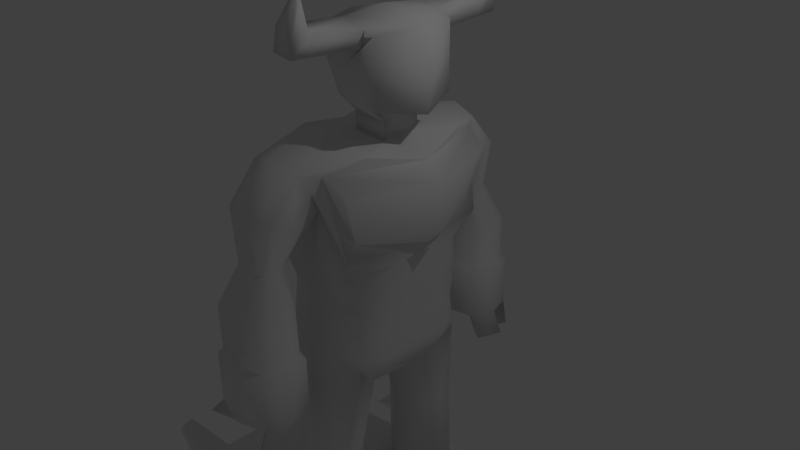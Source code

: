 # Source: Evil_Fist_fighter.blend  (saved by Blender 2.76.0; exported with 4.5.12 LTS)
import bpy
from mathutils import Matrix  # noqa: F401  (used for matrix-valued properties, if any)

bpy.ops.wm.read_factory_settings(use_empty=True)
scene = bpy.context.scene
scene.name = 'Scene'

# ---- collections
col_collection_1 = bpy.data.collections.new('Collection 1'); scene.collection.children.link(col_collection_1)

# ---- materials (node trees are filled in below, after node groups)
mat_material = bpy.data.materials.new('Material')
mat_material.alpha_threshold = 0.0
mat_material.use_transparent_shadow = False
mat_material.roughness = 0.5
mat_material.line_color = (0.0, 0.0, 0.0, 1.0)

# ---- material node trees

# ---- world
world_world = bpy.data.worlds.new('World'); scene.world = world_world
world_world.color = (0.05088, 0.05088, 0.05088)
world_world.use_sun_shadow = False
world_world.sun_shadow_jitter_overblur = 0.0
world_world.cycles.sampling_method = 'MANUAL'
world_world.cycles.sample_map_resolution = 256

# ---- cameras
cam_camera = bpy.data.cameras.new('Camera')
cam_camera.clip_end = 100.0
cam_camera.lens = 35.0
cam_camera.sensor_width = 32.0
cam_camera.sensor_height = 18.0
cam_camera.ortho_scale = 7.314
cam_camera.dof.focus_distance = 0.0
cam_camera.dof.aperture_fstop = 128.0

# ---- lights
light_lamp = bpy.data.lights.new('Lamp', 'POINT')
light_lamp.transmission_factor = 0.0
light_lamp.cutoff_distance = 30.0
light_lamp.energy = 100.0
light_lamp.shadow_buffer_clip_start = 1.001
light_lamp.shadow_soft_size = 0.1
light_lamp.shadow_maximum_resolution = 0.006
light_lamp.use_absolute_resolution = True
light_lamp.cycles.use_multiple_importance_sampling = False

# ---- meshes
me_cube = bpy.data.meshes.new('Cube')
me_cube.from_pydata([(1.366, 1.833, -3.977), (1.366, 1.393, -3.977), (1.755, 1.833, -4.138), (1.755, 1.393, -4.138), (1.916, 1.833, -4.527), (1.916, 1.393, -4.527), (1.755, 1.833, -4.916), (1.755, 1.393, -4.916), (1.366, 1.833, -5.077), (1.366, 1.393, -5.077), (0.9775, 1.833, -4.916), (0.9775, 1.393, -4.916), (0.8165, 1.833, -4.527), (0.8165, 1.393, -4.527), (0.9775, 1.833, -4.138), (0.9775, 1.393, -4.138), (0.6275, 0.8156, -1.0), (-0.5888, 0.8956, -1.25), (0.6275, 0.8156, -1.25), (-0.5888, 0.8956, -1.0), (0.3533, 1.11, 1.129), (-0.3927, 1.102, 1.117), (0.3672, 1.404, 1.619), (-0.6099, 0.7851, -0.2439), (-0.4049, 1.404, 1.618), (0.6486, 0.8225, -0.2439), (-0.5888, 0.8956, -1.125), (1.788e-07, 1.0, -1.0), (0.5562, 0.9448, 0.1428), (0.6275, 0.8156, -1.125), (-0.8249, 0.5, -1.0), (0.4978, 0.479, -1.478), (-0.5562, 0.9448, 0.1428), (1.788e-07, 1.0, -1.25), (2.384e-07, 1.0, 1.0), (-0.779, 0.4448, -0.2439), (-0.8555, 0.5, 1.0), (2.384e-07, 1.462, 1.714), (-0.5994, 0.8404, -0.622), (-0.6291, 0.5, 1.754), (2.384e-07, 0.8895, -0.2439), (0.779, 0.4448, -0.2439), (0.4489, 1.265, 1.387), (-0.4816, 1.265, 1.387), (0.7579, 0.5, -1.0), (-0.5493, 0.479, -1.478), (0.7519, 1.055, 0.5456), (0.7706, 0.7511, 1.762), (0.6381, 0.7603, -0.622), (1.788e-07, 1.0, -1.125), (0.8895, 0.4724, 0.3744), (0.7579, 0.5, -1.125), (5.96e-08, 0.5, 1.762), (-0.003583, 0.09826, -1.478), (-0.8117, 0.5, 1.401), (0.3533, 1.258, 0.9602), (2.384e-07, 0.9448, 0.1428), (0.5329, 1.178, 1.593), (0.7685, 0.4724, -0.622), (1.788e-07, 0.9448, -0.622), (-0.8895, 0.4724, 0.1428), (-0.8249, 0.5, -1.125), (-0.8355, 0.4724, -0.622), (-0.3927, 1.244, 0.9552), (0.3672, 1.796, 1.152), (-0.4049, 1.796, 1.152), (2.384e-07, 1.182, 0.9334), (2.384e-07, 1.901, 1.189), (0.4489, 1.542, 1.061), (-0.4816, 1.542, 1.061), (0.3533, 1.513, -0.6335), (-0.3927, 1.498, -0.6332), (0.3672, 2.085, -0.6464), (-0.4049, 2.084, -0.6463), (2.384e-07, 1.433, -0.6317), (2.384e-07, 2.196, -0.6488), (0.4489, 1.814, -0.6403), (-0.4816, 1.814, -0.6403), (0.1988, 1.524, 0.5044), (0.3533, 1.526, -0.03897), (0.4489, 1.828, -0.04573), (0.2541, 1.698, 0.4974), (0.3672, 2.098, -0.0518), (0.2069, 1.855, 0.4911), (-0.005773, 1.478, 0.5063), (2.384e-07, 1.447, -0.03718), (-0.2402, 1.854, 0.4911), (-0.4049, 2.097, -0.05178), (-0.4816, 1.828, -0.04573), (-0.2846, 1.698, 0.4974), (-0.005773, 1.919, 0.4885), (2.384e-07, 2.209, -0.05429), (-0.3927, 1.512, -0.03864), (-0.2331, 1.515, 0.5048), (0.7396, 0.9047, 0.7303), (0.8213, 1.115, 1.391), (-0.003583, 1.246, -3.821), (-0.3931, 1.141, -3.821), (-0.5493, 0.7458, -3.821), (0.4116, 1.061, -3.821), (0.4978, 0.7458, -3.821), (-0.003583, 0.3651, -3.821), (-0.4801, 0.6658, -2.496), (-0.003695, 0.3335, -2.496), (-0.4397, 1.021, -2.384), (-0.001937, 1.113, -2.384), (0.4647, 0.9516, -2.384), (0.434, 0.6658, -2.496), (0.4146, 1.464, -0.7019), (-0.456, 1.447, -0.7015), (0.4309, 2.132, -0.7168), (-0.4702, 2.13, -0.7168), (0.00229, 1.371, -0.6998), (0.00229, 2.261, -0.7197), (0.5261, 1.816, -0.7098), (-0.5597, 1.816, -0.7098), (0.4146, 1.464, -1.405), (-0.456, 1.447, -1.404), (0.4309, 2.132, -1.42), (-0.4702, 2.13, -1.42), (0.00229, 1.371, -1.403), (0.00229, 2.261, -1.423), (0.5261, 1.816, -1.413), (-0.5597, 1.816, -1.413), (0.1899, 1.643, -1.519), (-0.2239, 1.635, -1.519), (0.1976, 1.96, -1.526), (-0.2307, 1.96, -1.526), (-0.006107, 1.599, -1.518), (-0.006107, 2.022, -1.527), (0.2429, 1.81, -1.523), (-0.2733, 1.81, -1.523), (0.5395, 0.2591, 1.762), (-4.136e-08, 0.2177, 1.762), (0.5395, 0.2591, 2.001), (-4.136e-08, 0.2177, 2.001), (0.7461, 0.5753, 2.223), (-0.09239, 0.3785, 2.223), (0.7461, 0.5753, 3.054), (-0.1647, 0.5053, 3.054), (-0.1067, 0.5161, 2.639), (0.7461, 0.5753, 2.639), (0.3112, 0.5419, 3.203), (0.2781, 0.6184, 2.639), (0.245, 0.5368, 2.223), (-1.71, 1.471, -4.582), (-1.675, 1.312, -3.933), (1.498, 1.471, -4.582), (1.498, 1.471, -3.821), (2.406, 1.1, -4.299), (2.406, 1.1, -4.582), (-2.618, 0.9593, -4.167), (-2.782, 0.9593, -4.582), (-1.71, 1.519, -4.124), (-1.71, 1.776, -4.582), (1.498, 1.673, -4.124), (1.498, 1.771, -4.582), (2.077, 1.431, -4.299), (2.077, 1.431, -4.582), (-2.583, 1.406, -4.278), (-2.782, 1.406, -4.582), (-1.337, 1.833, -3.977), (-1.337, 1.393, -3.977), (-0.948, 1.833, -4.138), (-0.948, 1.393, -4.138), (-0.7869, 1.833, -4.527), (-0.7869, 1.393, -4.527), (-0.948, 1.833, -4.916), (-0.948, 1.393, -4.916), (-1.337, 1.833, -5.077), (-1.337, 1.393, -5.077), (-1.726, 1.833, -4.916), (-1.726, 1.393, -4.916), (-1.887, 1.833, -4.527), (-1.887, 1.393, -4.527), (-1.726, 1.833, -4.138), (-1.726, 1.393, -4.138), (1.366, -1.833, -3.977), (1.366, -1.393, -3.977), (1.755, -1.833, -4.138), (1.755, -1.393, -4.138), (1.916, -1.833, -4.527), (1.916, -1.393, -4.527), (1.755, -1.833, -4.916), (1.755, -1.393, -4.916), (1.366, -1.833, -5.077), (1.366, -1.393, -5.077), (0.9775, -1.833, -4.916), (0.9775, -1.393, -4.916), (0.8165, -1.833, -4.527), (0.8165, -1.393, -4.527), (0.9775, -1.833, -4.138), (0.9775, -1.393, -4.138), (0.6275, -0.8156, -1.0), (-0.5888, -0.8956, -1.25), (0.6275, -0.8156, -1.25), (-0.5888, -0.8956, -1.0), (0.3533, -1.11, 1.129), (0.779, 0.0, -0.2439), (-0.779, 0.0, -0.2439), (-0.3927, -1.102, 1.117), (0.3672, -1.404, 1.619), (-0.6099, -0.7851, -0.2439), (-0.4049, -1.404, 1.618), (0.6486, -0.8225, -0.2439), (0.7579, 0.0, -1.0), (-0.8249, 0.0, -1.0), (0.9814, 0.0, 0.5456), (-0.8555, 0.0, 1.0), (0.4178, 0.0, 1.762), (-0.5058, 0.0, 1.731), (0.7579, 0.0, -1.277), (-0.8249, 0.0, -1.277), (-0.5888, -0.8956, -1.125), (1.788e-07, -1.0, -1.0), (0.5562, -0.9448, 0.1428), (0.6275, -0.8156, -1.125), (5.96e-08, 0.0, -1.277), (-0.8249, -0.5, -1.0), (0.4978, -0.479, -1.478), (-0.5562, -0.9448, 0.1428), (1.788e-07, -1.0, -1.25), (2.384e-07, -1.0, 1.0), (-0.779, -0.4448, -0.2439), (-0.8555, -0.5, 1.0), (-0.8895, 0.0, 0.1428), (2.384e-07, -1.462, 1.714), (-0.5994, -0.8404, -0.622), (-0.6291, -0.5, 1.754), (2.384e-07, -0.8895, -0.2439), (0.779, -0.4448, -0.2439), (0.4489, -1.265, 1.387), (-0.4816, -1.265, 1.387), (0.7579, -0.5, -1.0), (-0.5493, -0.479, -1.478), (0.7519, -1.055, 0.5456), (0.8895, 0.0, 0.3888), (0.7706, -0.7511, 1.762), (0.6381, -0.7603, -0.622), (-0.8117, 0.0, 1.401), (0.9814, 0.0, 1.593), (-1.192e-07, 0.0, 1.762), (-0.8355, 0.0, -0.622), (0.7685, 0.0, -0.622), (-0.8249, 0.0, -1.125), (0.7579, 0.0, -1.125), (1.788e-07, -1.0, -1.125), (0.8895, -0.4724, 0.3744), (0.7579, -0.5, -1.125), (5.96e-08, -0.5, 1.762), (-0.003583, -0.09826, -1.478), (-0.8117, -0.5, 1.401), (0.3533, -1.258, 0.9602), (2.384e-07, -0.9448, 0.1428), (0.5329, -1.178, 1.593), (0.7685, -0.4724, -0.622), (1.788e-07, -0.9448, -0.622), (-0.8895, -0.4724, 0.1428), (-0.8249, -0.5, -1.125), (-0.8355, -0.4724, -0.622), (-0.3927, -1.244, 0.9552), (0.3672, -1.796, 1.152), (-0.4049, -1.796, 1.152), (2.384e-07, -1.182, 0.9334), (2.384e-07, -1.901, 1.189), (0.4489, -1.542, 1.061), (-0.4816, -1.542, 1.061), (0.3533, -1.513, -0.6335), (-0.3927, -1.498, -0.6332), (0.3672, -2.085, -0.6464), (-0.4049, -2.084, -0.6463), (2.384e-07, -1.433, -0.6317), (2.384e-07, -2.196, -0.6488), (0.4489, -1.814, -0.6403), (-0.4816, -1.814, -0.6403), (0.1988, -1.524, 0.5044), (0.3533, -1.526, -0.03897), (0.4489, -1.828, -0.04573), (0.2541, -1.698, 0.4974), (0.3672, -2.098, -0.0518), (0.2069, -1.855, 0.4911), (-0.005773, -1.478, 0.5063), (2.384e-07, -1.447, -0.03718), (-0.2402, -1.854, 0.4911), (-0.4049, -2.097, -0.05178), (-0.4816, -1.828, -0.04573), (-0.2846, -1.698, 0.4974), (-0.005773, -1.919, 0.4885), (2.384e-07, -2.209, -0.05429), (-0.3927, -1.512, -0.03864), (-0.2331, -1.515, 0.5048), (0.7396, -0.9047, 0.7303), (1.182, 0.0, 0.7303), (1.182, 0.0, 1.391), (0.8213, -1.115, 1.391), (-0.003583, -1.246, -3.821), (-0.3931, -1.141, -3.821), (-0.5493, -0.7458, -3.821), (0.4116, -1.061, -3.821), (0.4978, -0.7458, -3.821), (-0.003583, -0.3651, -3.821), (-0.4801, -0.6658, -2.496), (-0.003695, -0.3335, -2.496), (-0.4397, -1.021, -2.384), (-0.001937, -1.113, -2.384), (0.4647, -0.9516, -2.384), (0.434, -0.6658, -2.496), (0.4146, -1.464, -0.7019), (-0.456, -1.447, -0.7015), (0.4309, -2.132, -0.7168), (-0.4702, -2.13, -0.7168), (0.00229, -1.371, -0.6998), (0.00229, -2.261, -0.7197), (0.5261, -1.816, -0.7098), (-0.5597, -1.816, -0.7098), (0.4146, -1.464, -1.405), (-0.456, -1.447, -1.404), (0.4309, -2.132, -1.42), (-0.4702, -2.13, -1.42), (0.00229, -1.371, -1.403), (0.00229, -2.261, -1.423), (0.5261, -1.816, -1.413), (-0.5597, -1.816, -1.413), (0.1899, -1.643, -1.519), (-0.2239, -1.635, -1.519), (0.1976, -1.96, -1.526), (-0.2307, -1.96, -1.526), (-0.006107, -1.599, -1.518), (-0.006107, -2.022, -1.527), (0.2429, -1.81, -1.523), (-0.2733, -1.81, -1.523), (0.5395, -0.2591, 1.762), (-4.136e-08, -0.2177, 1.762), (0.5395, -0.2591, 2.001), (0.4178, 0.0, 2.001), (-1.192e-07, 0.0, 2.001), (-4.136e-08, -0.2177, 2.001), (0.7461, -0.5753, 2.223), (0.9831, 0.0, 2.127), (-0.2802, 0.0, 2.223), (-0.09239, -0.3785, 2.223), (0.7461, -0.5753, 3.054), (0.9242, 0.0, 3.114), (-0.2802, 0.0, 3.114), (-0.1647, -0.5053, 3.054), (-0.3804, 0.0, 2.668), (-0.1067, -0.5161, 2.639), (0.7461, -0.5753, 2.639), (1.013, 0.0, 2.482), (0.3112, -0.5419, 3.203), (0.2781, -0.6184, 2.639), (0.245, -0.5368, 2.223), (0.3361, 0.0, 3.263), (-1.71, 0.0, -4.582), (-1.675, 0.0, -3.933), (-1.71, -1.471, -4.582), (-1.675, -1.312, -3.933), (1.498, 0.0, -4.582), (2.101, 0.0, -3.821), (1.498, -1.471, -4.582), (1.498, -1.471, -3.821), (2.406, -1.1, -4.299), (2.406, -1.1, -4.582), (2.75, 0.0, -4.299), (2.75, 0.0, -4.582), (-2.782, 0.0, -4.582), (-2.618, 0.0, -4.167), (-2.618, -0.9593, -4.167), (-2.782, -0.9593, -4.582), (-1.71, -1.519, -4.124), (-1.71, -1.776, -4.582), (1.498, -1.673, -4.124), (1.498, -1.771, -4.582), (2.077, -1.431, -4.299), (2.077, -1.431, -4.582), (-2.583, -1.406, -4.278), (-2.782, -1.406, -4.582), (-1.337, -1.833, -3.977), (-1.337, -1.393, -3.977), (-0.948, -1.833, -4.138), (-0.948, -1.393, -4.138), (-0.7869, -1.833, -4.527), (-0.7869, -1.393, -4.527), (-0.948, -1.833, -4.916), (-0.948, -1.393, -4.916), (-1.337, -1.833, -5.077), (-1.337, -1.393, -5.077), (-1.726, -1.833, -4.916), (-1.726, -1.393, -4.916), (-1.887, -1.833, -4.527), (-1.887, -1.393, -4.527), (-1.726, -1.833, -4.138), (-1.726, -1.393, -4.138), (-0.01676, -1.325, -1.879), (-0.475, -1.401, -1.881), (-0.02516, -1.552, -1.995), (-0.243, -1.588, -1.995), (0.5432, -1.988, -1.815), (0.4479, -2.303, -1.822), (0.26, -1.982, -1.925), (0.2147, -2.132, -1.928), (-0.6635, -2.21, -1.66), (-0.753, -1.896, -1.653), (-0.424, -2.04, -1.767), (-0.4665, -1.89, -1.763), (0.4835, 1.55, -1.782), (0.595, 1.901, -1.79), (0.2588, 1.728, -1.896), (0.3118, 1.895, -1.9), (0.4495, 2.189, -1.813), (0.02098, 2.318, -1.816), (0.2163, 2.017, -1.92), (0.01258, 2.079, -1.921), (-0.5705, 1.793, -1.603), (-0.4668, 1.424, -1.595), (-0.2841, 1.787, -1.713), (-0.2347, 1.612, -1.709), (0.2952, 0.5788, 2.931), (0.5528, 0.5605, 3.121), (0.01806, 0.5194, 3.112), (0.01945, 0.5495, 2.902), (0.5521, 0.5605, 2.89), (0.2951, -0.579, 2.929), (0.6018, -0.5642, 3.104), (0.01567, -0.5192, 3.111), (0.03826, -0.5454, 2.946), (0.5517, -0.5607, 2.889), (0.5695, 1.508, 3.19), (0.5688, 1.508, 2.959), (0.3119, 1.527, 3.0), (0.3279, 1.49, 3.272), (0.3046, -1.527, 2.993), (0.5611, -1.509, 2.952), (0.6112, -1.513, 3.168), (0.3206, -1.49, 3.267), (0.5647, 1.277, 2.942), (0.5654, 1.277, 3.173), (0.3079, 1.295, 2.983), (0.3238, 1.259, 3.256), (0.5589, -1.285, 2.937), (0.3023, -1.303, 2.978), (0.609, -1.288, 3.152), (0.3184, -1.266, 3.252), (0.6148, 1.405, 3.554), (0.5205, 1.398, 3.586), (0.5189, 1.307, 3.58), (0.5417, -1.447, 3.571), (0.629, -1.454, 3.541), (0.6283, -1.386, 3.537), (0.541, -1.379, 3.567), (0.6133, 1.315, 3.547), (3.229, 1.1, -4.299), (3.229, 1.1, -4.582), (2.899, 1.431, -4.299), (2.899, 1.431, -4.582), (3.229, -1.1, -4.299), (3.229, -1.1, -4.582), (2.899, -1.431, -4.299), (2.899, -1.431, -4.582), (-3.356, 0.9935, -3.924), (-3.442, 0.9935, -4.143), (-3.337, 1.229, -3.983), (-3.442, 1.229, -4.143), (-3.363, -1.16, -3.949), (-3.433, -1.16, -4.124), (-3.349, -1.348, -3.996), (-3.433, -1.348, -4.124)], [], [(0, 1, 3, 2), (2, 3, 5, 4), (4, 5, 7, 6), (6, 7, 9, 8), (8, 9, 11, 10), (10, 11, 13, 12), (3, 1, 15, 13, 11, 9, 7, 5), (14, 15, 1, 0), (12, 13, 15, 14), (0, 2, 4, 6, 8, 10, 12, 14), (19, 27, 49, 26), (62, 35, 23, 38), (26, 49, 33, 17), (61, 26, 17, 45), (60, 36, 21, 32), (59, 27, 19, 38), (58, 41, 198, 243), (57, 42, 22, 47), (56, 40, 23, 32), (37, 22, 64, 67), (54, 239, 210, 39), (53, 217, 212, 45), (52, 39, 210, 241, 133), (51, 245, 211, 31), (50, 46, 207, 236), (49, 29, 18, 33), (27, 16, 29, 49), (41, 50, 236, 198), (25, 28, 50, 41), (28, 20, 46, 50), (29, 51, 31, 18), (16, 44, 51, 29), (44, 205, 245, 51), (47, 52, 133, 132), (22, 37, 52, 47), (37, 24, 39, 52), (102, 104, 97, 98), (103, 102, 98, 101), (31, 211, 217, 53), (43, 54, 39, 24), (21, 36, 54, 43), (36, 208, 239, 54), (24, 37, 67, 65), (43, 24, 65, 69), (21, 43, 69, 63), (34, 56, 32, 21), (20, 28, 56, 34), (28, 25, 40, 56), (209, 240, 57, 47, 132), (57, 240, 293, 95), (46, 20, 42, 57), (44, 58, 243, 205), (16, 48, 58, 44), (48, 25, 41, 58), (40, 59, 38, 23), (25, 48, 59, 40), (48, 16, 27, 59), (35, 60, 32, 23), (199, 225, 60, 35), (225, 208, 36, 60), (244, 61, 45, 212), (206, 30, 61, 244), (30, 19, 26, 61), (30, 62, 38, 19), (206, 242, 62, 30), (242, 199, 35, 62), (20, 34, 66, 55), (34, 21, 63, 66), (42, 20, 55, 68), (22, 42, 68, 64), (80, 79, 70, 76), (82, 80, 76, 72), (79, 85, 74, 70), (88, 87, 73, 77), (87, 91, 75, 73), (91, 82, 72, 75), (92, 88, 77, 71), (85, 92, 71, 74), (66, 63, 93, 84), (84, 93, 92, 85), (63, 69, 89, 93), (93, 89, 88, 92), (67, 64, 83, 90), (90, 83, 82, 91), (65, 67, 90, 86), (86, 90, 91, 87), (69, 65, 86, 89), (89, 86, 87, 88), (55, 66, 84, 78), (78, 84, 85, 79), (64, 68, 81, 83), (83, 81, 80, 82), (68, 55, 78, 81), (81, 78, 79, 80), (292, 94, 95, 293), (207, 46, 94, 292), (46, 57, 95, 94), (96, 101, 98, 97), (99, 100, 101, 96), (104, 105, 96, 97), (105, 106, 99, 96), (107, 103, 101, 100), (106, 107, 100, 99), (18, 31, 107, 106), (31, 53, 103, 107), (33, 18, 106, 105), (17, 33, 105, 104), (53, 45, 102, 103), (45, 17, 104, 102), (76, 70, 108, 114), (70, 74, 112, 108), (73, 75, 113, 111), (71, 77, 115, 109), (77, 73, 111, 115), (75, 72, 110, 113), (74, 71, 109, 112), (72, 76, 114, 110), (114, 108, 116, 122), (108, 112, 120, 116), (111, 113, 121, 119), (109, 115, 123, 117), (115, 111, 119, 123), (113, 110, 118, 121), (112, 109, 117, 120), (110, 114, 122, 118), (118, 122, 130, 126), (124, 130, 408, 407), (116, 120, 128, 124), (119, 121, 129, 127), (117, 123, 413, 414), (123, 119, 127, 131), (118, 126, 411, 409), (120, 117, 125, 128), (131, 127, 129, 126, 130, 124, 128, 125), (132, 133, 135, 134), (135, 335, 339, 137), (209, 132, 134, 334), (133, 241, 335, 135), (141, 143, 417, 421, 418, 138), (334, 134, 136, 338), (134, 135, 137, 144, 136), (138, 418, 142, 352, 342), (140, 345, 343, 139), (348, 141, 138, 342), (338, 136, 141, 348), (137, 339, 345, 140), (136, 144, 143, 141), (142, 419, 139, 343, 352), (143, 140, 139, 419, 420, 417), (144, 137, 140, 143), (145, 152, 160, 154), (146, 148, 155, 153), (357, 147, 150, 364), (353, 145, 147, 357), (358, 148, 146, 354), (149, 363, 364, 150), (148, 358, 363, 149), (147, 145, 154, 156), (366, 151, 152, 365), (145, 353, 365, 152), (354, 146, 151, 366), (153, 154, 160, 159), (153, 155, 156, 154), (156, 155, 157, 158), (368, 376, 466, 464), (150, 147, 156, 158), (151, 146, 153, 159), (374, 362, 456, 458), (148, 149, 157, 155), (161, 162, 164, 163), (163, 164, 166, 165), (165, 166, 168, 167), (167, 168, 170, 169), (169, 170, 172, 171), (171, 172, 174, 173), (164, 162, 176, 174, 172, 170, 168, 166), (175, 176, 162, 161), (173, 174, 176, 175), (161, 163, 165, 167, 169, 171, 173, 175), (177, 179, 180, 178), (179, 181, 182, 180), (181, 183, 184, 182), (183, 185, 186, 184), (185, 187, 188, 186), (187, 189, 190, 188), (180, 182, 184, 186, 188, 190, 192, 178), (191, 177, 178, 192), (189, 191, 192, 190), (177, 191, 189, 187, 185, 183, 181, 179), (196, 213, 246, 214), (259, 227, 202, 223), (213, 194, 221, 246), (258, 234, 194, 213), (257, 220, 200, 224), (256, 227, 196, 214), (255, 243, 198, 230), (254, 237, 201, 231), (253, 220, 202, 229), (226, 264, 261, 201), (251, 228, 210, 239), (250, 234, 212, 217), (249, 332, 241, 210, 228), (248, 219, 211, 245), (247, 236, 207, 235), (246, 221, 195, 216), (214, 246, 216, 193), (230, 198, 236, 247), (204, 230, 247, 215), (215, 247, 235, 197), (216, 195, 219, 248), (193, 216, 248, 233), (233, 248, 245, 205), (237, 331, 332, 249), (201, 237, 249, 226), (226, 249, 228, 203), (301, 297, 296, 303), (302, 300, 297, 301), (219, 250, 217, 211), (232, 203, 228, 251), (200, 232, 251, 224), (224, 251, 239, 208), (203, 262, 264, 226), (232, 266, 262, 203), (200, 260, 266, 232), (222, 200, 220, 253), (197, 222, 253, 215), (215, 253, 229, 204), (209, 237, 254, 240), (254, 294, 293, 240), (235, 254, 231, 197), (233, 205, 243, 255), (193, 233, 255, 238), (238, 255, 230, 204), (229, 202, 227, 256), (204, 229, 256, 238), (238, 256, 214, 193), (223, 202, 220, 257), (199, 223, 257, 225), (225, 257, 224, 208), (244, 212, 234, 258), (206, 244, 258, 218), (218, 258, 213, 196), (218, 196, 227, 259), (206, 218, 259, 242), (242, 259, 223, 199), (197, 252, 263, 222), (222, 263, 260, 200), (231, 265, 252, 197), (201, 261, 265, 231), (277, 273, 267, 276), (279, 269, 273, 277), (276, 267, 271, 282), (285, 274, 270, 284), (284, 270, 272, 288), (288, 272, 269, 279), (289, 268, 274, 285), (282, 271, 268, 289), (263, 281, 290, 260), (281, 282, 289, 290), (260, 290, 286, 266), (290, 289, 285, 286), (264, 287, 280, 261), (287, 288, 279, 280), (262, 283, 287, 264), (283, 284, 288, 287), (266, 286, 283, 262), (286, 285, 284, 283), (252, 275, 281, 263), (275, 276, 282, 281), (261, 280, 278, 265), (280, 279, 277, 278), (265, 278, 275, 252), (278, 277, 276, 275), (292, 293, 294, 291), (207, 292, 291, 235), (235, 291, 294, 254), (295, 296, 297, 300), (298, 295, 300, 299), (303, 296, 295, 304), (304, 295, 298, 305), (306, 299, 300, 302), (305, 298, 299, 306), (195, 305, 306, 219), (219, 306, 302, 250), (221, 304, 305, 195), (194, 303, 304, 221), (250, 302, 301, 234), (234, 301, 303, 194), (273, 313, 307, 267), (267, 307, 311, 271), (270, 310, 312, 272), (268, 308, 314, 274), (274, 314, 310, 270), (272, 312, 309, 269), (271, 311, 308, 268), (269, 309, 313, 273), (313, 321, 315, 307), (307, 315, 319, 311), (310, 318, 320, 312), (308, 316, 322, 314), (314, 322, 318, 310), (312, 320, 317, 309), (311, 319, 316, 308), (309, 317, 321, 313), (329, 321, 397, 399), (321, 329, 323, 315), (315, 323, 327, 319), (318, 326, 328, 320), (316, 324, 330, 322), (318, 322, 402, 401), (320, 328, 325, 317), (319, 327, 395, 393), (330, 324, 327, 323, 329, 325, 328, 326), (331, 333, 336, 332), (336, 340, 339, 335), (209, 334, 333, 331), (332, 336, 335, 241), (347, 341, 423, 426, 422, 350), (334, 338, 337, 333), (333, 337, 351, 340, 336), (341, 342, 352, 349, 423), (346, 344, 343, 345), (348, 342, 341, 347), (338, 348, 347, 337), (340, 346, 345, 339), (337, 347, 350, 351), (349, 352, 343, 344, 424), (422, 349, 424, 425), (351, 350, 346, 340), (355, 370, 376, 368), (356, 369, 371, 360), (357, 364, 362, 359), (358, 357, 353, 354), (353, 357, 359, 355), (358, 354, 356, 360), (361, 362, 364, 363), (360, 361, 363, 358), (359, 372, 370, 355), (358, 363, 364, 357), (366, 365, 368, 367), (353, 365, 366, 354), (355, 368, 365, 353), (354, 366, 367, 356), (369, 375, 376, 370), (369, 370, 372, 371), (372, 374, 373, 371), (160, 152, 460, 462), (362, 374, 372, 359), (367, 375, 369, 356), (150, 158, 454, 452), (360, 371, 373, 361), (377, 379, 380, 378), (379, 381, 382, 380), (381, 383, 384, 382), (383, 385, 386, 384), (385, 387, 388, 386), (387, 389, 390, 388), (380, 382, 384, 386, 388, 390, 392, 378), (391, 377, 378, 392), (389, 391, 392, 390), (377, 391, 389, 387, 385, 383, 381, 379), (393, 395, 396, 394), (316, 319, 393, 394), (327, 324, 396, 395), (324, 316, 394, 396), (398, 400, 399, 397), (321, 317, 398, 397), (325, 329, 399, 400), (317, 325, 400, 398), (402, 404, 403, 401), (330, 326, 403, 404), (326, 318, 401, 403), (322, 330, 404, 402), (406, 405, 407, 408), (130, 122, 406, 408), (122, 116, 405, 406), (116, 124, 407, 405), (410, 409, 411, 412), (129, 121, 410, 412), (121, 118, 409, 410), (126, 129, 412, 411), (414, 413, 415, 416), (123, 131, 415, 413), (131, 125, 416, 415), (125, 117, 414, 416), (417, 420, 419, 142), (142, 438, 437, 417), (350, 422, 425, 424, 344, 346), (418, 436, 438, 142), (427, 428, 429, 430), (435, 428, 427, 436), (437, 429, 428, 435), (438, 430, 429, 437), (436, 427, 443, 450), (431, 432, 433, 434), (439, 432, 431, 440), (441, 433, 432, 439), (434, 433, 447, 446), (440, 431, 434, 442), (417, 437, 435, 421), (421, 435, 436, 418), (422, 440, 442, 349), (349, 442, 441, 423), (423, 441, 439, 426), (426, 439, 440, 422), (450, 443, 444, 445), (449, 446, 447, 448), (442, 434, 446, 449), (438, 436, 450, 445), (441, 442, 449, 448), (430, 438, 445, 444), (427, 430, 444, 443), (433, 441, 448, 447), (451, 452, 454, 453), (455, 457, 458, 456), (362, 361, 455, 456), (149, 150, 452, 451), (158, 157, 453, 454), (157, 149, 451, 453), (361, 373, 457, 455), (373, 374, 458, 457), (460, 459, 461, 462), (464, 466, 465, 463), (151, 159, 461, 459), (375, 367, 463, 465), (159, 160, 462, 461), (376, 375, 465, 466), (367, 368, 464, 463), (152, 151, 459, 460)])
me_cube.polygons.foreach_set('use_smooth', [1, 1, 1, 0, 0, 0, 0, 1, 1, 0, 1, 1, 1, 1, 1, 1, 1, 1, 1, 1, 1, 1, 1, 1, 1, 1, 1, 1, 1, 1, 1, 1, 1, 1, 1, 1, 1, 1, 1, 1, 1, 1, 1, 1, 1, 1, 1, 1, 1, 1, 1, 1, 1, 1, 1, 1, 1, 1, 1, 1, 1, 1, 1, 1, 1, 1, 1, 1, 1, 1, 1, 1, 1, 1, 1, 1, 1, 1, 1, 1, 1, 1, 1, 1, 1, 1, 1, 1, 1, 1, 1, 1, 1, 1, 1, 1, 1, 1, 1, 1, 1, 1, 1, 1, 1, 1, 1, 1, 1, 1, 1, 1, 1, 1, 1, 1, 1, 1, 1, 1, 1, 1, 1, 1, 1, 1, 1, 1, 1, 1, 1, 1, 1, 1, 1, 1, 1, 1, 1, 1, 1, 1, 1, 1, 1, 1, 1, 1, 1, 1, 0, 0, 0, 0, 0, 0, 0, 0, 0, 0, 0, 0, 0, 0, 0, 0, 0, 0, 0, 1, 1, 1, 1, 1, 1, 0, 1, 1, 0, 1, 1, 1, 0, 0, 0, 0, 1, 1, 0, 1, 1, 1, 1, 1, 1, 1, 1, 1, 1, 1, 1, 1, 1, 1, 1, 1, 1, 1, 1, 1, 1, 1, 1, 1, 1, 1, 1, 1, 1, 1, 1, 1, 1, 1, 1, 1, 1, 1, 1, 1, 1, 1, 1, 1, 1, 1, 1, 1, 1, 1, 1, 1, 1, 1, 1, 1, 1, 1, 1, 1, 1, 1, 1, 1, 1, 1, 1, 1, 1, 1, 1, 1, 1, 1, 1, 1, 1, 1, 1, 1, 1, 1, 1, 1, 1, 1, 1, 1, 1, 1, 1, 1, 1, 1, 1, 1, 1, 1, 1, 1, 1, 1, 1, 1, 1, 1, 1, 1, 1, 1, 1, 1, 1, 1, 1, 1, 1, 1, 1, 1, 1, 1, 1, 1, 1, 1, 1, 1, 1, 1, 1, 1, 1, 1, 1, 1, 1, 1, 1, 0, 0, 0, 0, 0, 0, 0, 0, 0, 0, 0, 0, 0, 0, 0, 0, 0, 0, 0, 0, 0, 0, 1, 1, 1, 1, 1, 1, 0, 1, 1, 0, 1, 1, 1, 1, 1, 1, 1, 1, 1, 1, 1, 1, 1, 1, 1, 1, 1, 1, 1, 1, 1, 1, 1, 1, 1, 1, 1, 1, 1, 1, 1, 1, 1, 1, 1, 1, 1, 1, 1, 1, 1, 1, 1, 1, 1, 1, 1, 1, 1, 1, 1, 1, 0, 0, 0, 0, 0, 0, 0, 0, 0, 0, 0, 0, 0, 0, 0, 0])
_uv = me_cube.uv_layers.new(name='UVMap')
_uv.uv.foreach_set('vector', [0.9923, 0.03581, 0.9923, 0.06858, 0.9633, 0.06858, 0.9633, 0.03581, 0.9285, 0.06097, 0.9613, 0.06097, 0.9613, 0.08993, 0.9285, 0.08993, 0.9285, 0.08993, 0.9613, 0.08993, 0.9613, 0.1189, 0.9285, 0.1189, 0.3511, 0.938, 0.3511, 0.9708, 0.3801, 0.9708, 0.3801, 0.938, 0.3801, 0.938, 0.3801, 0.9708, 0.409, 0.9708, 0.409, 0.938, 0.03378, 0.9093, 0.001015, 0.9093, 0.001015, 0.9382, 0.03378, 0.9382, 0.8936, 0.5236, 0.8623, 0.5236, 0.8401, 0.5014, 0.8401, 0.4701, 0.8623, 0.4479, 0.8936, 0.4479, 0.9158, 0.4701, 0.9158, 0.5014, 0.5612, 0.7848, 0.5612, 0.8176, 0.5323, 0.8176, 0.5323, 0.7848, 0.03378, 0.9382, 0.001015, 0.9382, 0.001015, 0.9672, 0.03378, 0.9672, 0.8486, 0.3123, 0.8486, 0.3436, 0.8707, 0.3658, 0.9021, 0.3658, 0.9243, 0.3436, 0.9243, 0.3123, 0.9021, 0.2901, 0.8707, 0.2901, 0.5181, 0.724, 0.5181, 0.7678, 0.5274, 0.7678, 0.5274, 0.724, 0.4137, 0.4504, 0.3855, 0.4483, 0.3855, 0.4737, 0.4137, 0.4778, 0.6561, 0.571, 0.6999, 0.571, 0.6999, 0.5617, 0.6561, 0.5617, 0.001015, 0.1232, 0.001015, 0.1527, 0.01032, 0.1527, 0.0273, 0.1217, 0.3567, 0.4504, 0.2929, 0.4524, 0.2842, 0.4973, 0.3567, 0.4856, 0.4899, 0.7678, 0.5181, 0.7678, 0.5181, 0.724, 0.4899, 0.7232, 0.3537, 0.1193, 0.3256, 0.1172, 0.3256, 0.08408, 0.3537, 0.08408, 0.9032, 0.02912, 0.9062, 0.04543, 0.888, 0.03679, 0.9227, 0.001015, 0.433, 0.7678, 0.4618, 0.7678, 0.4618, 0.7224, 0.433, 0.7264, 0.9131, 0.2263, 0.9404, 0.2192, 0.9404, 0.1844, 0.9131, 0.1872, 0.8401, 0.7073, 0.8773, 0.7073, 0.8773, 0.6828, 0.8401, 0.681, 0.777, 0.8042, 0.7843, 0.8045, 0.7843, 0.743, 0.7487, 0.7636, 0.2674, 0.2096, 0.291, 0.1692, 0.3186, 0.1959, 0.2996, 0.2284, 0.2856, 0.2202, 0.001015, 0.2893, 0.001015, 0.2521, 0.01235, 0.2521, 0.0273, 0.2877, 0.2795, 0.1193, 0.2668, 0.1626, 0.2668, 0.08408, 0.2785, 0.08408, 0.6999, 0.571, 0.7466, 0.571, 0.7466, 0.5617, 0.6999, 0.5617, 0.5181, 0.7678, 0.5181, 0.8146, 0.5274, 0.8146, 0.5274, 0.7678, 0.3256, 0.1172, 0.2795, 0.1193, 0.2785, 0.08408, 0.3256, 0.08408, 0.3256, 0.1453, 0.2968, 0.1544, 0.2795, 0.1193, 0.3256, 0.1172, 0.2521, 0.4447, 0.2419, 0.519, 0.2686, 0.4737, 0.278, 0.4602, 0.001015, 0.3128, 0.001015, 0.2893, 0.0273, 0.2877, 0.01032, 0.3128, 0.3819, 0.1448, 0.3819, 0.1213, 0.3912, 0.1213, 0.3912, 0.1448, 0.3819, 0.1213, 0.3819, 0.08408, 0.3912, 0.08408, 0.3912, 0.1213, 0.2224, 0.2498, 0.2674, 0.2096, 0.2856, 0.2202, 0.2627, 0.2534, 0.2817, 0.8632, 0.2775, 0.8358, 0.3491, 0.8358, 0.3304, 0.8932, 0.2775, 0.8358, 0.2818, 0.8057, 0.3491, 0.789, 0.3491, 0.8358, 0.1031, 0.1356, 0.09481, 0.1621, 0.2018, 0.171, 0.2018, 0.1415, 0.7182, 0.2534, 0.7537, 0.2534, 0.7588, 0.3521, 0.7182, 0.3521, 0.7487, 0.8415, 0.7843, 0.8609, 0.7843, 0.8045, 0.777, 0.8042, 0.5833, 0.7633, 0.6044, 0.7104, 0.5802, 0.7002, 0.5635, 0.7662, 0.6066, 0.7599, 0.632, 0.7219, 0.6044, 0.7104, 0.5833, 0.7633, 0.8401, 0.7372, 0.8773, 0.7372, 0.8773, 0.7073, 0.8401, 0.7073, 0.8829, 0.2191, 0.9131, 0.2263, 0.9131, 0.1872, 0.8829, 0.1844, 0.5833, 0.7633, 0.5635, 0.7662, 0.5842, 0.8065, 0.5978, 0.7917, 0.6066, 0.7599, 0.5833, 0.7633, 0.5978, 0.7917, 0.6136, 0.7743, 0.05985, 0.8707, 0.1237, 0.8707, 0.1237, 0.8293, 0.05117, 0.8415, 0.05023, 0.897, 0.1237, 0.9121, 0.1237, 0.8707, 0.05985, 0.8707, 0.433, 0.8092, 0.4618, 0.8161, 0.4618, 0.7678, 0.433, 0.7678, 0.2839, 0.2553, 0.2628, 0.2915, 0.2039, 0.2185, 0.2224, 0.2498, 0.2627, 0.2534, 0.7367, 0.8301, 0.7367, 0.9239, 0.7227, 0.9292, 0.7183, 0.842, 0.2686, 0.4737, 0.2419, 0.519, 0.2503, 0.5377, 0.2576, 0.5525, 0.3819, 0.1213, 0.3537, 0.1193, 0.3537, 0.08408, 0.3819, 0.08408, 0.3819, 0.1448, 0.3537, 0.1407, 0.3537, 0.1193, 0.3819, 0.1213, 0.3537, 0.1407, 0.3256, 0.1453, 0.3256, 0.1172, 0.3537, 0.1193, 0.4618, 0.7678, 0.4899, 0.7678, 0.4899, 0.7232, 0.4618, 0.7224, 0.4618, 0.8161, 0.4899, 0.8153, 0.4899, 0.7678, 0.4618, 0.7678, 0.4899, 0.8153, 0.5181, 0.8146, 0.5181, 0.7678, 0.4899, 0.7678, 0.3855, 0.4483, 0.3567, 0.4504, 0.3567, 0.4856, 0.3855, 0.4737, 0.3855, 0.4152, 0.3567, 0.4152, 0.3567, 0.4504, 0.3855, 0.4483, 0.3567, 0.4152, 0.2929, 0.4152, 0.2929, 0.4524, 0.3567, 0.4504, 0.001015, 0.08601, 0.001015, 0.1232, 0.0273, 0.1217, 0.01235, 0.08601, 0.4418, 0.4152, 0.4418, 0.4524, 0.4512, 0.4524, 0.4512, 0.4152, 0.4418, 0.4524, 0.4418, 0.4819, 0.4512, 0.4819, 0.4512, 0.4524, 0.4418, 0.4524, 0.4137, 0.4504, 0.4137, 0.4778, 0.4418, 0.4819, 0.4418, 0.4152, 0.4137, 0.4152, 0.4137, 0.4504, 0.4418, 0.4524, 0.4137, 0.4152, 0.3855, 0.4152, 0.3855, 0.4483, 0.4137, 0.4504, 0.6285, 0.9525, 0.626, 0.98, 0.6393, 0.9771, 0.6393, 0.9502, 0.7028, 0.9149, 0.7058, 0.945, 0.7162, 0.9466, 0.7162, 0.917, 0.9062, 0.04543, 0.9265, 0.05507, 0.9242, 0.07165, 0.9025, 0.07707, 0.888, 0.03679, 0.9062, 0.04543, 0.9025, 0.07707, 0.8829, 0.08193, 0.9379, 0.411, 0.9604, 0.4107, 0.961, 0.4549, 0.9385, 0.4552, 0.9178, 0.4112, 0.9379, 0.411, 0.9385, 0.4552, 0.9184, 0.4555, 0.7389, 0.6747, 0.7126, 0.6749, 0.7126, 0.6306, 0.7389, 0.6305, 0.8497, 0.08578, 0.83, 0.0894, 0.838, 0.133, 0.8577, 0.1293, 0.7657, 0.2476, 0.7959, 0.2474, 0.7959, 0.2032, 0.7657, 0.2034, 0.7959, 0.2474, 0.8232, 0.2476, 0.8232, 0.2034, 0.7959, 0.2032, 0.8729, 0.08153, 0.8497, 0.08578, 0.8577, 0.1293, 0.8809, 0.1251, 0.7126, 0.6749, 0.6833, 0.6748, 0.6833, 0.6305, 0.7126, 0.6306, 0.7126, 0.7471, 0.6833, 0.7488, 0.6952, 0.7152, 0.7121, 0.7153, 0.7121, 0.7153, 0.6952, 0.7152, 0.6833, 0.6748, 0.7126, 0.6749, 0.8809, 0.005298, 0.8577, 0.001015, 0.8529, 0.04431, 0.8662, 0.04162, 0.8662, 0.04162, 0.8529, 0.04431, 0.8497, 0.08578, 0.8729, 0.08153, 0.9131, 0.1872, 0.9404, 0.1844, 0.9285, 0.1352, 0.9126, 0.135, 0.7954, 0.2879, 0.8113, 0.2881, 0.8232, 0.2476, 0.7959, 0.2474, 0.8829, 0.1844, 0.9131, 0.1872, 0.9126, 0.135, 0.8952, 0.1352, 0.778, 0.2881, 0.7954, 0.2879, 0.7959, 0.2474, 0.7657, 0.2476, 0.5978, 0.7917, 0.5842, 0.8065, 0.6279, 0.8296, 0.632, 0.8187, 0.8529, 0.04431, 0.8415, 0.04661, 0.83, 0.0894, 0.8497, 0.08578, 0.7389, 0.7491, 0.7126, 0.7471, 0.7121, 0.7153, 0.7274, 0.7152, 0.7274, 0.7152, 0.7121, 0.7153, 0.7126, 0.6749, 0.7389, 0.6747, 0.8829, 0.08193, 0.9025, 0.07707, 0.9159, 0.1185, 0.9065, 0.1253, 0.9363, 0.371, 0.948, 0.3706, 0.9379, 0.411, 0.9178, 0.4112, 0.9025, 0.07707, 0.9242, 0.07165, 0.9265, 0.1109, 0.9159, 0.1185, 0.948, 0.3706, 0.961, 0.3702, 0.9604, 0.4107, 0.9379, 0.411, 0.253, 0.08408, 0.253, 0.1514, 0.2039, 0.1671, 0.2039, 0.08408, 0.2668, 0.08408, 0.2668, 0.1626, 0.253, 0.1514, 0.253, 0.08408, 0.2686, 0.4737, 0.2576, 0.5525, 0.278, 0.5361, 0.2686, 0.4874, 0.2083, 0.9208, 0.2621, 0.9583, 0.2621, 0.9088, 0.2313, 0.9015, 0.2019, 0.954, 0.2175, 0.9727, 0.2621, 0.9583, 0.2083, 0.9208, 0.6672, 0.4772, 0.6998, 0.4772, 0.6996, 0.3702, 0.6706, 0.3702, 0.6998, 0.4772, 0.7345, 0.4772, 0.7306, 0.3702, 0.6996, 0.3702, 0.6856, 0.2534, 0.7182, 0.2534, 0.7182, 0.3521, 0.6809, 0.3521, 0.09481, 0.3229, 0.1031, 0.3017, 0.2018, 0.3076, 0.2018, 0.3311, 0.01032, 0.3128, 0.0273, 0.2877, 0.1031, 0.3017, 0.09481, 0.3229, 0.6809, 0.1776, 0.7182, 0.1776, 0.7182, 0.2534, 0.6856, 0.2534, 0.6999, 0.5617, 0.7466, 0.5617, 0.7345, 0.4772, 0.6998, 0.4772, 0.6561, 0.5617, 0.6999, 0.5617, 0.6998, 0.4772, 0.6672, 0.4772, 0.7182, 0.1776, 0.7588, 0.1776, 0.7537, 0.2534, 0.7182, 0.2534, 0.0273, 0.1217, 0.01032, 0.1527, 0.09481, 0.1621, 0.1031, 0.1356, 0.5542, 0.463, 0.5608, 0.4856, 0.5561, 0.4892, 0.5485, 0.4628, 0.7389, 0.6305, 0.7126, 0.6306, 0.7128, 0.6255, 0.7435, 0.6254, 0.7657, 0.2034, 0.7959, 0.2032, 0.796, 0.1979, 0.7609, 0.1981, 0.8939, 0.9307, 0.8878, 0.9544, 0.882, 0.9546, 0.8891, 0.927, 0.8878, 0.9544, 0.8939, 0.9743, 0.8891, 0.9779, 0.882, 0.9546, 0.7959, 0.2032, 0.8232, 0.2034, 0.828, 0.1981, 0.796, 0.1979, 0.7126, 0.6306, 0.6833, 0.6305, 0.6786, 0.6254, 0.7128, 0.6255, 0.5608, 0.4431, 0.5542, 0.463, 0.5485, 0.4628, 0.5561, 0.4395, 0.944, 0.5659, 0.9178, 0.5665, 0.9178, 0.5141, 0.944, 0.5135, 0.7435, 0.6254, 0.7128, 0.6255, 0.7128, 0.5732, 0.7435, 0.573, 0.7609, 0.1981, 0.796, 0.1979, 0.796, 0.1456, 0.7609, 0.1458, 0.9166, 0.7345, 0.9441, 0.7339, 0.9441, 0.6816, 0.9166, 0.6822, 0.9441, 0.7339, 0.9675, 0.7334, 0.9675, 0.681, 0.9441, 0.6816, 0.796, 0.1979, 0.828, 0.1981, 0.828, 0.1458, 0.796, 0.1456, 0.7128, 0.6255, 0.6786, 0.6254, 0.6786, 0.5731, 0.7128, 0.5732, 0.9675, 0.5653, 0.944, 0.5659, 0.944, 0.5135, 0.9675, 0.513, 0.5752, 0.8909, 0.5506, 0.8903, 0.5558, 0.9107, 0.5675, 0.911, 0.9822, 0.3219, 0.9943, 0.3189, 0.9943, 0.2901, 0.9822, 0.2931, 0.5276, 0.9053, 0.5291, 0.9367, 0.5456, 0.9328, 0.5449, 0.9178, 0.593, 0.9556, 0.593, 0.9191, 0.5759, 0.9244, 0.5759, 0.9418, 0.1298, 0.9711, 0.1298, 0.9436, 0.1156, 0.945, 0.1156, 0.9725, 0.5722, 0.9682, 0.593, 0.9556, 0.5759, 0.9418, 0.5661, 0.9478, 0.9526, 0.5698, 0.9703, 0.5769, 0.9703, 0.6062, 0.9526, 0.5991, 0.5291, 0.9367, 0.5436, 0.9681, 0.5525, 0.9477, 0.5456, 0.9328, 0.5661, 0.9478, 0.5759, 0.9418, 0.5759, 0.9244, 0.5675, 0.911, 0.5558, 0.9107, 0.5449, 0.9178, 0.5456, 0.9328, 0.5525, 0.9477, 0.83, 0.2867, 0.8702, 0.2867, 0.8702, 0.269, 0.83, 0.269, 0.7257, 0.8058, 0.7257, 0.7896, 0.7092, 0.7896, 0.7092, 0.8178, 0.8413, 0.9796, 0.822, 0.9796, 0.822, 0.9618, 0.8413, 0.9618, 0.7435, 0.8058, 0.7435, 0.7896, 0.7257, 0.7896, 0.7257, 0.8058, 0.3453, 0.9262, 0.3104, 0.9262, 0.3117, 0.9479, 0.3308, 0.9449, 0.3309, 0.9621, 0.3453, 0.9572, 0.4751, 0.861, 0.466, 0.8417, 0.4506, 0.8182, 0.433, 0.861, 0.466, 0.8417, 0.5062, 0.8448, 0.5131, 0.8328, 0.4879, 0.821, 0.4506, 0.8182, 0.1545, 0.6042, 0.1683, 0.6085, 0.1855, 0.6138, 0.1747, 0.6528, 0.132, 0.643, 0.6782, 0.828, 0.676, 0.7896, 0.6428, 0.7896, 0.6473, 0.8272, 0.8037, 0.3166, 0.8465, 0.3282, 0.8465, 0.3592, 0.8037, 0.3636, 0.8037, 0.2901, 0.8465, 0.2972, 0.8465, 0.3282, 0.8037, 0.3166, 0.7092, 0.8178, 0.7092, 0.7896, 0.676, 0.7896, 0.6782, 0.828, 0.3453, 0.8952, 0.308, 0.8952, 0.3104, 0.9262, 0.3453, 0.9262, 0.1855, 0.6138, 0.2064, 0.6203, 0.2195, 0.6244, 0.2195, 0.663, 0.1747, 0.6528, 0.3104, 0.9262, 0.2818, 0.9262, 0.2775, 0.9572, 0.2911, 0.9614, 0.2912, 0.9458, 0.3117, 0.9479, 0.308, 0.8952, 0.2828, 0.8952, 0.2818, 0.9262, 0.3104, 0.9262, 0.13, 0.6658, 0.05016, 0.6277, 0.05016, 0.661, 0.13, 0.6885, 0.513, 0.1326, 0.5048, 0.3689, 0.5273, 0.3689, 0.5273, 0.13, 0.5464, 0.4973, 0.5464, 0.3877, 0.4788, 0.4153, 0.4532, 0.4973, 0.2399, 0.5542, 0.2399, 0.4447, 0.001015, 0.4447, 0.001015, 0.5542, 0.001015, 0.4427, 0.04591, 0.3331, 0.2822, 0.345, 0.2822, 0.4427, 0.2039, 0.3089, 0.2858, 0.3089, 0.2858, 0.33, 0.2039, 0.33, 0.1237, 0.6905, 0.1237, 0.8089, 0.07894, 0.8272, 0.07154, 0.7417, 0.8167, 0.6101, 0.8381, 0.3722, 0.8154, 0.3702, 0.7944, 0.6081, 0.3574, 0.2426, 0.3574, 0.3141, 0.3883, 0.3141, 0.3883, 0.2426, 0.13, 0.6658, 0.13, 0.5563, 0.05016, 0.5563, 0.05016, 0.6277, 0.6766, 0.6982, 0.5789, 0.6982, 0.6052, 0.6279, 0.6766, 0.6279, 0.5273, 0.13, 0.5614, 0.13, 0.5614, 0.05016, 0.5388, 0.06496, 0.5273, 0.13, 0.5273, 0.3689, 0.5614, 0.3689, 0.5614, 0.13, 0.132, 0.8428, 0.132, 0.8769, 0.1751, 0.8639, 0.1751, 0.8428, 0.9662, 0.6617, 0.9662, 0.6284, 0.9178, 0.6327, 0.9178, 0.6468, 0.8381, 0.68, 0.8167, 0.6101, 0.7944, 0.6081, 0.8157, 0.6533, 0.6052, 0.6279, 0.5789, 0.6982, 0.5635, 0.6956, 0.5719, 0.6305, 0.77, 0.4579, 0.7924, 0.4312, 0.7869, 0.3702, 0.7645, 0.3969, 0.132, 0.8994, 0.1997, 0.8639, 0.1751, 0.8639, 0.132, 0.8769, 0.851, 0.927, 0.851, 0.9598, 0.822, 0.9598, 0.822, 0.927, 0.9285, 0.001015, 0.9613, 0.001015, 0.9613, 0.02998, 0.9285, 0.02998, 0.9285, 0.02998, 0.9613, 0.02998, 0.9613, 0.05894, 0.9285, 0.05894, 0.9597, 0.9293, 0.9597, 0.962, 0.9887, 0.962, 0.9887, 0.9293, 0.595, 0.9502, 0.595, 0.983, 0.6239, 0.983, 0.6239, 0.9502, 0.9686, 0.2283, 0.9358, 0.2283, 0.9358, 0.2572, 0.9686, 0.2572, 0.8623, 0.3702, 0.8936, 0.3702, 0.9158, 0.3924, 0.9158, 0.4237, 0.8936, 0.4459, 0.8623, 0.4459, 0.8401, 0.4237, 0.8401, 0.3924, 0.88, 0.927, 0.88, 0.9598, 0.851, 0.9598, 0.851, 0.927, 0.9686, 0.2572, 0.9358, 0.2572, 0.9358, 0.2862, 0.9686, 0.2862, 0.3511, 0.8824, 0.3511, 0.9138, 0.3733, 0.936, 0.4046, 0.936, 0.4268, 0.9138, 0.4268, 0.8824, 0.4046, 0.8603, 0.3733, 0.8603, 0.9918, 0.2163, 0.9629, 0.2163, 0.9629, 0.1835, 0.9918, 0.1835, 0.6277, 0.8903, 0.6277, 0.9192, 0.595, 0.9192, 0.595, 0.8903, 0.6277, 0.9192, 0.6277, 0.9482, 0.595, 0.9482, 0.595, 0.9192, 0.8997, 0.962, 0.9287, 0.962, 0.9287, 0.9293, 0.8997, 0.9293, 0.9287, 0.962, 0.9577, 0.962, 0.9577, 0.9293, 0.9287, 0.9293, 0.2736, 0.8793, 0.2736, 0.8503, 0.2409, 0.8503, 0.2409, 0.8793, 0.8936, 0.6013, 0.9158, 0.5791, 0.9158, 0.5478, 0.8936, 0.5256, 0.8623, 0.5256, 0.8401, 0.5478, 0.8401, 0.5791, 0.8623, 0.6013, 0.6511, 0.3679, 0.6222, 0.3679, 0.6222, 0.3352, 0.6511, 0.3352, 0.2736, 0.8503, 0.2736, 0.8213, 0.2409, 0.8213, 0.2409, 0.8503, 0.822, 0.8715, 0.8442, 0.8493, 0.8756, 0.8493, 0.8977, 0.8715, 0.8977, 0.9028, 0.8756, 0.925, 0.8442, 0.925, 0.822, 0.9028, 0.2171, 0.7486, 0.2264, 0.7486, 0.2264, 0.7924, 0.2171, 0.7924, 0.4137, 0.38, 0.4137, 0.3526, 0.3855, 0.3567, 0.3855, 0.3821, 0.5635, 0.571, 0.5635, 0.5617, 0.6073, 0.5617, 0.6073, 0.571, 0.001015, 0.04878, 0.0273, 0.05034, 0.01032, 0.01932, 0.001015, 0.01932, 0.3567, 0.38, 0.3567, 0.3448, 0.2842, 0.3331, 0.2929, 0.378, 0.189, 0.7924, 0.189, 0.7478, 0.2171, 0.7486, 0.2171, 0.7924, 0.3537, 0.0489, 0.3537, 0.08408, 0.3256, 0.08408, 0.3256, 0.05096, 0.2503, 0.7912, 0.2698, 0.8193, 0.2352, 0.7835, 0.2534, 0.7749, 0.132, 0.7924, 0.132, 0.751, 0.1608, 0.747, 0.1608, 0.7924, 0.9258, 0.8343, 0.9258, 0.7952, 0.9532, 0.7924, 0.9532, 0.8272, 0.9146, 0.7073, 0.9146, 0.681, 0.8773, 0.6828, 0.8773, 0.7073, 0.7917, 0.8042, 0.82, 0.7636, 0.7843, 0.743, 0.7843, 0.8045, 0.3318, 0.2472, 0.3136, 0.2366, 0.2996, 0.2284, 0.3186, 0.1959, 0.3554, 0.2067, 0.001015, 0.2148, 0.0273, 0.2164, 0.01235, 0.2521, 0.001015, 0.2521, 0.2795, 0.0489, 0.2785, 0.08408, 0.2668, 0.08408, 0.2668, 0.005508, 0.6073, 0.571, 0.6073, 0.5617, 0.654, 0.5617, 0.654, 0.571, 0.2171, 0.7924, 0.2264, 0.7924, 0.2264, 0.8392, 0.2171, 0.8392, 0.3256, 0.05096, 0.3256, 0.08408, 0.2785, 0.08408, 0.2795, 0.0489, 0.3256, 0.02282, 0.3256, 0.05096, 0.2795, 0.0489, 0.2968, 0.01372, 0.5353, 0.4993, 0.5612, 0.5148, 0.5518, 0.5282, 0.5251, 0.5736, 0.001015, 0.1913, 0.01032, 0.1913, 0.0273, 0.2164, 0.001015, 0.2148, 0.3819, 0.02334, 0.3912, 0.02334, 0.3912, 0.04684, 0.3819, 0.04684, 0.3819, 0.04684, 0.3912, 0.04684, 0.3912, 0.08408, 0.3819, 0.08408, 0.319, 0.3061, 0.296, 0.2728, 0.3136, 0.2366, 0.3318, 0.2472, 0.8263, 0.7731, 0.8749, 0.743, 0.8936, 0.8004, 0.822, 0.8004, 0.822, 0.8004, 0.8936, 0.8004, 0.8936, 0.8473, 0.8263, 0.8306, 0.1031, 0.03643, 0.2018, 0.03048, 0.2018, 0.001015, 0.09481, 0.009944, 0.7182, 0.07685, 0.7182, 0.1755, 0.7588, 0.1755, 0.7537, 0.07685, 0.82, 0.8415, 0.7917, 0.8042, 0.7843, 0.8045, 0.7843, 0.8609, 0.02087, 0.7568, 0.001015, 0.7539, 0.01771, 0.8199, 0.04197, 0.8097, 0.04417, 0.7602, 0.02087, 0.7568, 0.04197, 0.8097, 0.06951, 0.7982, 0.9146, 0.7372, 0.9146, 0.7073, 0.8773, 0.7073, 0.8773, 0.7372, 0.8957, 0.8272, 0.8957, 0.7924, 0.9258, 0.7952, 0.9258, 0.8343, 0.02087, 0.7568, 0.03531, 0.7284, 0.02179, 0.7136, 0.001015, 0.7539, 0.04417, 0.7602, 0.05117, 0.7458, 0.03531, 0.7284, 0.02087, 0.7568, 0.6525, 0.8715, 0.6438, 0.8422, 0.7163, 0.8301, 0.7163, 0.8715, 0.6428, 0.8978, 0.6525, 0.8715, 0.7163, 0.8715, 0.7163, 0.9129, 0.132, 0.8338, 0.132, 0.7924, 0.1608, 0.7924, 0.1608, 0.8407, 0.2839, 0.2553, 0.319, 0.3061, 0.3554, 0.3069, 0.2628, 0.2915, 0.9608, 0.2263, 0.9424, 0.2143, 0.9469, 0.1271, 0.9608, 0.1324, 0.5518, 0.5282, 0.5408, 0.6071, 0.5335, 0.5923, 0.5251, 0.5736, 0.3819, 0.04684, 0.3819, 0.08408, 0.3537, 0.08408, 0.3537, 0.0489, 0.3819, 0.02334, 0.3819, 0.04684, 0.3537, 0.0489, 0.3537, 0.02746, 0.3537, 0.02746, 0.3537, 0.0489, 0.3256, 0.05096, 0.3256, 0.02282, 0.1608, 0.7924, 0.1608, 0.747, 0.189, 0.7478, 0.189, 0.7924, 0.1608, 0.8407, 0.1608, 0.7924, 0.189, 0.7924, 0.189, 0.8399, 0.189, 0.8399, 0.189, 0.7924, 0.2171, 0.7924, 0.2171, 0.8392, 0.3855, 0.3821, 0.3855, 0.3567, 0.3567, 0.3448, 0.3567, 0.38, 0.3855, 0.4152, 0.3855, 0.3821, 0.3567, 0.38, 0.3567, 0.4152, 0.3567, 0.4152, 0.3567, 0.38, 0.2929, 0.378, 0.2929, 0.4152, 0.001015, 0.08601, 0.01235, 0.08601, 0.0273, 0.05034, 0.001015, 0.04878, 0.4418, 0.4152, 0.4512, 0.4152, 0.4512, 0.378, 0.4418, 0.378, 0.4418, 0.378, 0.4512, 0.378, 0.4512, 0.3485, 0.4418, 0.3485, 0.4418, 0.378, 0.4418, 0.3485, 0.4137, 0.3526, 0.4137, 0.38, 0.4418, 0.4152, 0.4418, 0.378, 0.4137, 0.38, 0.4137, 0.4152, 0.4137, 0.4152, 0.4137, 0.38, 0.3855, 0.3821, 0.3855, 0.4152, 0.9846, 0.3976, 0.9954, 0.3999, 0.9954, 0.373, 0.9821, 0.3702, 0.7289, 0.9723, 0.7423, 0.9702, 0.7423, 0.9406, 0.7319, 0.9423, 0.2534, 0.7749, 0.2496, 0.7433, 0.2714, 0.7487, 0.2736, 0.7653, 0.2352, 0.7835, 0.2301, 0.7384, 0.2496, 0.7433, 0.2534, 0.7749, 0.02116, 0.8665, 0.02174, 0.8222, 0.04418, 0.8225, 0.0436, 0.8668, 0.001015, 0.8662, 0.001595, 0.8219, 0.02174, 0.8222, 0.02116, 0.8665, 0.3445, 0.7125, 0.3445, 0.6683, 0.3182, 0.6684, 0.3182, 0.7127, 0.8497, 0.1822, 0.8577, 0.1386, 0.838, 0.135, 0.83, 0.1785, 0.7657, 0.1031, 0.7657, 0.05882, 0.7959, 0.05863, 0.7959, 0.1029, 0.7959, 0.1029, 0.7959, 0.05863, 0.8232, 0.05882, 0.8232, 0.1031, 0.8729, 0.1864, 0.8809, 0.1429, 0.8577, 0.1386, 0.8497, 0.1822, 0.3182, 0.7127, 0.3182, 0.6684, 0.2889, 0.6683, 0.2889, 0.7126, 0.3182, 0.785, 0.3178, 0.7532, 0.3008, 0.753, 0.2889, 0.7866, 0.3178, 0.7532, 0.3182, 0.7127, 0.2889, 0.7126, 0.3008, 0.753, 0.8809, 0.2627, 0.8662, 0.2263, 0.8529, 0.2236, 0.8577, 0.2669, 0.8662, 0.2263, 0.8729, 0.1864, 0.8497, 0.1822, 0.8529, 0.2236, 0.9258, 0.7952, 0.9254, 0.743, 0.9412, 0.7432, 0.9532, 0.7924, 0.7954, 0.1433, 0.7959, 0.1029, 0.8232, 0.1031, 0.8113, 0.1435, 0.8957, 0.7924, 0.9079, 0.7432, 0.9254, 0.743, 0.9258, 0.7952, 0.778, 0.1435, 0.7657, 0.1031, 0.7959, 0.1029, 0.7954, 0.1433, 0.03531, 0.7284, 0.06951, 0.7014, 0.06545, 0.6905, 0.02179, 0.7136, 0.8529, 0.2236, 0.8497, 0.1822, 0.83, 0.1785, 0.8415, 0.2213, 0.3445, 0.787, 0.333, 0.753, 0.3178, 0.7532, 0.3182, 0.785, 0.333, 0.753, 0.3445, 0.7125, 0.3182, 0.7127, 0.3178, 0.7532, 0.2301, 0.7384, 0.2536, 0.695, 0.2631, 0.7018, 0.2496, 0.7433, 0.01953, 0.9065, 0.001015, 0.8662, 0.02116, 0.8665, 0.03119, 0.9068, 0.2496, 0.7433, 0.2631, 0.7018, 0.2736, 0.7094, 0.2714, 0.7487, 0.03119, 0.9068, 0.02116, 0.8665, 0.0436, 0.8668, 0.04418, 0.9072, 0.253, 0.08408, 0.2039, 0.08408, 0.2039, 0.001015, 0.253, 0.01671, 0.2668, 0.08408, 0.253, 0.08408, 0.253, 0.01671, 0.2668, 0.005508, 0.5518, 0.5282, 0.5518, 0.542, 0.5612, 0.5907, 0.5408, 0.6071, 0.4394, 0.9578, 0.4624, 0.9771, 0.4932, 0.9698, 0.4932, 0.9203, 0.433, 0.9246, 0.4394, 0.9578, 0.4932, 0.9203, 0.4486, 0.9059, 0.5746, 0.4772, 0.578, 0.3702, 0.607, 0.3702, 0.6072, 0.4772, 0.6072, 0.4772, 0.607, 0.3702, 0.638, 0.3702, 0.6419, 0.4772, 0.6856, 0.07685, 0.6809, 0.1755, 0.7182, 0.1755, 0.7182, 0.07685, 0.09481, 0.1812, 0.2018, 0.173, 0.2018, 0.1965, 0.1031, 0.2025, 0.01032, 0.1913, 0.09481, 0.1812, 0.1031, 0.2025, 0.0273, 0.2164, 0.6809, 0.001015, 0.6856, 0.07685, 0.7182, 0.07685, 0.7182, 0.001015, 0.6073, 0.5617, 0.6072, 0.4772, 0.6419, 0.4772, 0.654, 0.5617, 0.5635, 0.5617, 0.5746, 0.4772, 0.6072, 0.4772, 0.6073, 0.5617, 0.7182, 0.001015, 0.7182, 0.07685, 0.7537, 0.07685, 0.7588, 0.001015, 0.0273, 0.05034, 0.1031, 0.03643, 0.09481, 0.009944, 0.01032, 0.01932, 0.5542, 0.4138, 0.5485, 0.4141, 0.5561, 0.3877, 0.5608, 0.3912, 0.3445, 0.6683, 0.3491, 0.6632, 0.3184, 0.6633, 0.3182, 0.6684, 0.7657, 0.05882, 0.7609, 0.05357, 0.796, 0.05335, 0.7959, 0.05863, 0.04776, 0.9564, 0.04297, 0.9602, 0.03581, 0.9325, 0.04162, 0.9328, 0.04162, 0.9328, 0.03581, 0.9325, 0.04297, 0.9093, 0.04776, 0.9128, 0.7959, 0.05863, 0.796, 0.05335, 0.828, 0.05357, 0.8232, 0.05882, 0.3182, 0.6684, 0.3184, 0.6633, 0.2842, 0.6632, 0.2889, 0.6683, 0.5608, 0.4338, 0.5561, 0.4374, 0.5485, 0.4141, 0.5542, 0.4138, 0.944, 0.4581, 0.944, 0.5105, 0.9178, 0.5099, 0.9178, 0.4575, 0.3491, 0.6632, 0.3491, 0.6108, 0.3184, 0.611, 0.3184, 0.6633, 0.7609, 0.05357, 0.7609, 0.001233, 0.796, 0.001015, 0.796, 0.05335, 0.8829, 0.2283, 0.8829, 0.2806, 0.9104, 0.2812, 0.9104, 0.2289, 0.9104, 0.2289, 0.9104, 0.2812, 0.9338, 0.2818, 0.9338, 0.2294, 0.796, 0.05335, 0.796, 0.001015, 0.828, 0.001231, 0.828, 0.05357, 0.3184, 0.6633, 0.3184, 0.611, 0.2842, 0.6109, 0.2842, 0.6632, 0.9675, 0.4586, 0.9675, 0.511, 0.944, 0.5105, 0.944, 0.4581, 0.9909, 0.4648, 0.9695, 0.4575, 0.9695, 0.4875, 0.9909, 0.4948, 0.9228, 0.9272, 0.928, 0.9068, 0.917, 0.8997, 0.8997, 0.9123, 0.8997, 0.9123, 0.917, 0.8997, 0.9177, 0.8847, 0.9012, 0.8808, 0.9651, 0.8619, 0.9481, 0.8757, 0.9481, 0.8931, 0.9651, 0.8984, 0.9158, 0.8494, 0.9246, 0.8698, 0.9382, 0.8697, 0.9443, 0.8493, 0.001015, 0.9756, 0.001015, 0.999, 0.0188, 0.9926, 0.0188, 0.9692, 0.9651, 0.8984, 0.9481, 0.8931, 0.9396, 0.9065, 0.9473, 0.9266, 0.9695, 0.4969, 0.9872, 0.5038, 0.9872, 0.5394, 0.9695, 0.5325, 0.9382, 0.8697, 0.9246, 0.8698, 0.9177, 0.8847, 0.917, 0.8997, 0.928, 0.9068, 0.9396, 0.9065, 0.9481, 0.8931, 0.9481, 0.8757, 0.9263, 0.3678, 0.9263, 0.35, 0.9665, 0.35, 0.9665, 0.3678, 0.7257, 0.7734, 0.7092, 0.7614, 0.7092, 0.7896, 0.7257, 0.7896, 0.8413, 0.9796, 0.8413, 0.9618, 0.8606, 0.9618, 0.8606, 0.9796, 0.7435, 0.7734, 0.7257, 0.7734, 0.7257, 0.7896, 0.7435, 0.7896, 0.1999, 0.9324, 0.1999, 0.9634, 0.1891, 0.9671, 0.1854, 0.951, 0.1663, 0.9541, 0.165, 0.9324, 0.4751, 0.861, 0.433, 0.861, 0.4506, 0.9038, 0.466, 0.8803, 0.466, 0.8803, 0.4506, 0.9038, 0.4879, 0.901, 0.5131, 0.8892, 0.5062, 0.8772, 0.1354, 0.6877, 0.132, 0.643, 0.1747, 0.6528, 0.1675, 0.6925, 0.1461, 0.6893, 0.6782, 0.7512, 0.6473, 0.752, 0.6428, 0.7896, 0.676, 0.7896, 0.8037, 0.3166, 0.8037, 0.3636, 0.7609, 0.3592, 0.7609, 0.3282, 0.8037, 0.2901, 0.8037, 0.3166, 0.7609, 0.3282, 0.7609, 0.2972, 0.7092, 0.7614, 0.6782, 0.7512, 0.676, 0.7896, 0.7092, 0.7896, 0.1999, 0.9015, 0.1999, 0.9324, 0.165, 0.9324, 0.1625, 0.9015, 0.1675, 0.6925, 0.1747, 0.6528, 0.2195, 0.663, 0.2027, 0.6978, 0.1894, 0.6958, 0.1663, 0.9541, 0.1675, 0.9745, 0.1455, 0.9676, 0.1471, 0.9553, 0.1625, 0.9015, 0.165, 0.9324, 0.1363, 0.9324, 0.1374, 0.9015, 0.4309, 0.6336, 0.4309, 0.6108, 0.3511, 0.6384, 0.3511, 0.6716, 0.5717, 0.1319, 0.586, 0.1293, 0.586, 0.3682, 0.5635, 0.3682, 0.5262, 0.6108, 0.433, 0.6108, 0.4586, 0.6928, 0.5262, 0.7204, 0.6222, 0.2848, 0.6788, 0.2399, 0.6788, 0.001015, 0.6304, 0.003598, 0.5231, 0.4993, 0.2842, 0.4993, 0.2842, 0.6088, 0.5231, 0.6088, 0.5027, 0.001015, 0.5027, 0.2822, 0.405, 0.2822, 0.3932, 0.04591, 0.7248, 0.9497, 0.7248, 0.9709, 0.6428, 0.9709, 0.6428, 0.9497, 0.2736, 0.693, 0.2215, 0.6418, 0.2289, 0.5563, 0.2736, 0.5746, 0.7709, 0.5011, 0.7487, 0.5031, 0.7697, 0.741, 0.7924, 0.739, 0.6222, 0.2848, 0.6577, 0.3331, 0.6788, 0.3331, 0.6788, 0.2399, 0.3574, 0.2406, 0.3883, 0.2406, 0.3883, 0.1692, 0.3574, 0.1692, 0.5016, 0.3831, 0.5016, 0.3033, 0.4707, 0.3155, 0.4532, 0.3857, 0.4309, 0.6336, 0.3511, 0.6716, 0.3511, 0.7431, 0.4309, 0.7431, 0.3511, 0.7451, 0.4213, 0.7451, 0.4213, 0.8166, 0.3511, 0.8428, 0.586, 0.1293, 0.5975, 0.06425, 0.6201, 0.04945, 0.6201, 0.1293, 0.586, 0.1293, 0.6201, 0.1293, 0.6201, 0.3682, 0.586, 0.3682, 0.5276, 0.8316, 0.5707, 0.8316, 0.5707, 0.8527, 0.5276, 0.8657, 0.05016, 0.661, 0.05016, 0.6277, 0.001015, 0.6302, 0.001015, 0.6478, 0.7924, 0.4312, 0.77, 0.4579, 0.7487, 0.5031, 0.7709, 0.5011, 0.4213, 0.8166, 0.4187, 0.8498, 0.3537, 0.8583, 0.3511, 0.8428, 0.8381, 0.68, 0.8157, 0.6533, 0.8102, 0.7143, 0.8326, 0.741, 0.5276, 0.8883, 0.5276, 0.8657, 0.5707, 0.8527, 0.5953, 0.8527, 0.6718, 0.9477, 0.6428, 0.9477, 0.6428, 0.9149, 0.6718, 0.9149, 0.9506, 0.5685, 0.9506, 0.5975, 0.9178, 0.5975, 0.9178, 0.5685, 0.9506, 0.5975, 0.9506, 0.6264, 0.9178, 0.6264, 0.9178, 0.5975, 0.9552, 0.8326, 0.9842, 0.8326, 0.9842, 0.7998, 0.9552, 0.7998, 0.9633, 0.03378, 0.9923, 0.03378, 0.9923, 0.001015, 0.9633, 0.001015, 0.959, 0.348, 0.959, 0.3191, 0.9263, 0.3191, 0.9263, 0.348, 0.8623, 0.6033, 0.8401, 0.6255, 0.8401, 0.6568, 0.8623, 0.679, 0.8936, 0.679, 0.9158, 0.6568, 0.9158, 0.6255, 0.8936, 0.6033, 0.7008, 0.9477, 0.6718, 0.9477, 0.6718, 0.9149, 0.7008, 0.9149, 0.959, 0.3191, 0.959, 0.2901, 0.9263, 0.2901, 0.9263, 0.3191, 0.7443, 0.8851, 0.7665, 0.8629, 0.7978, 0.8629, 0.82, 0.8851, 0.82, 0.9164, 0.7978, 0.9386, 0.7665, 0.9386, 0.7443, 0.9164, 0.8793, 0.9618, 0.8627, 0.9652, 0.8627, 0.9816, 0.8793, 0.9964, 0.634, 0.7435, 0.6681, 0.745, 0.6681, 0.7095, 0.634, 0.708, 0.6678, 0.7364, 0.6516, 0.7357, 0.6516, 0.7002, 0.6678, 0.7009, 0.6516, 0.7357, 0.634, 0.7435, 0.634, 0.708, 0.6516, 0.7002, 0.2978, 0.9703, 0.2775, 0.9775, 0.2775, 0.9892, 0.2978, 0.9948, 0.9671, 0.8493, 0.9885, 0.859, 0.9885, 0.8916, 0.9671, 0.8819, 0.5253, 0.8228, 0.5151, 0.8182, 0.5151, 0.8507, 0.5253, 0.8554, 0.9706, 0.2283, 0.9883, 0.2355, 0.9883, 0.2655, 0.9706, 0.2583, 0.9902, 0.5415, 0.9695, 0.5469, 0.9695, 0.5584, 0.9902, 0.5658, 0.5151, 0.8574, 0.5256, 0.8611, 0.5256, 0.88, 0.5151, 0.8763, 0.963, 0.427, 0.9819, 0.432, 0.9819, 0.455, 0.963, 0.45, 0.9671, 0.9166, 0.9889, 0.9236, 0.9889, 0.9006, 0.9671, 0.8936, 0.1098, 0.9141, 0.1098, 0.9416, 0.1298, 0.934, 0.1298, 0.9209, 0.6531, 0.3637, 0.6754, 0.368, 0.6754, 0.3394, 0.6531, 0.3352, 0.9683, 0.6348, 0.9937, 0.6284, 0.9937, 0.6572, 0.9683, 0.6636, 0.9177, 0.998, 0.8997, 0.9926, 0.8997, 0.9641, 0.9177, 0.9694, 0.9883, 0.9974, 0.9883, 0.9641, 0.971, 0.977, 0.971, 0.9928, 0.9964, 0.7482, 0.9777, 0.743, 0.9777, 0.7727, 0.9964, 0.7778, 0.9845, 0.5685, 0.9526, 0.5698, 0.9526, 0.5991, 0.9845, 0.5978, 0.9703, 0.5769, 0.9855, 0.5763, 0.9855, 0.6056, 0.9703, 0.6062, 0.9486, 0.9641, 0.9486, 0.9926, 0.969, 0.9864, 0.969, 0.9728, 0.9822, 0.3239, 0.9822, 0.3468, 0.9958, 0.3511, 0.9958, 0.3283, 0.9656, 0.6238, 0.9526, 0.6226, 0.9526, 0.6083, 0.9656, 0.6095, 0.9839, 0.4462, 0.9839, 0.427, 0.997, 0.4325, 0.997, 0.4518, 0.3117, 0.9479, 0.2912, 0.9458, 0.2911, 0.9614, 0.3129, 0.9683, 0.9552, 0.743, 0.9552, 0.7965, 0.9757, 0.7978, 0.9757, 0.7443, 0.165, 0.9324, 0.1663, 0.9541, 0.1471, 0.9553, 0.1455, 0.9676, 0.132, 0.9634, 0.1363, 0.9324, 0.1683, 0.6085, 0.1793, 0.5563, 0.1965, 0.5616, 0.1855, 0.6138, 0.9817, 0.08771, 0.983, 0.07061, 0.9637, 0.07212, 0.9633, 0.09248, 0.06893, 0.9911, 0.06893, 0.9738, 0.08604, 0.9726, 0.08604, 0.9898, 0.9878, 0.2684, 0.9706, 0.2675, 0.9706, 0.2867, 0.9878, 0.2876, 0.411, 0.9596, 0.4283, 0.9585, 0.4283, 0.938, 0.411, 0.9391, 0.2685, 0.8813, 0.2685, 0.8986, 0.2409, 0.8929, 0.2409, 0.8861, 0.3202, 0.9723, 0.3202, 0.9916, 0.3038, 0.9928, 0.2998, 0.9703, 0.0669, 0.9726, 0.05023, 0.9736, 0.05023, 0.9928, 0.0669, 0.9917, 0.8028, 0.9698, 0.8195, 0.9684, 0.8195, 0.9844, 0.8028, 0.9858, 0.9465, 0.9641, 0.9465, 0.9869, 0.9198, 0.9792, 0.9198, 0.9723, 0.3389, 0.9714, 0.3222, 0.9703, 0.3222, 0.9909, 0.3389, 0.992, 0.982, 0.1804, 0.982, 0.1271, 0.9629, 0.1281, 0.9629, 0.1815, 0.9801, 0.3702, 0.9801, 0.4237, 0.963, 0.4249, 0.963, 0.3714, 0.4952, 0.9073, 0.4952, 0.9613, 0.5158, 0.9599, 0.5158, 0.9059, 0.1675, 0.6925, 0.155, 0.745, 0.1335, 0.7418, 0.1461, 0.6893, 0.9695, 0.7351, 0.9695, 0.681, 0.9855, 0.6824, 0.9855, 0.7364, 0.9802, 0.3452, 0.9802, 0.2913, 0.9611, 0.2901, 0.9611, 0.344, 0.3739, 0.324, 0.3672, 0.3246, 0.3672, 0.3176, 0.3739, 0.3169, 0.3759, 0.3169, 0.3809, 0.3174, 0.3809, 0.3239, 0.3759, 0.3235, 0.4758, 0.301, 0.4758, 0.2842, 0.453, 0.2859, 0.453, 0.291, 0.5552, 0.9703, 0.5552, 0.9893, 0.5276, 0.9836, 0.5276, 0.9762, 0.5228, 0.9862, 0.5228, 0.9633, 0.4952, 0.9714, 0.4952, 0.9783, 0.4283, 0.9585, 0.411, 0.9596, 0.4179, 0.983, 0.4246, 0.9826, 0.9817, 0.08771, 0.9633, 0.09248, 0.9758, 0.1169, 0.983, 0.115, 0.8195, 0.9684, 0.8028, 0.9698, 0.8097, 0.9411, 0.8147, 0.9406, 0.5818, 0.9703, 0.5818, 0.9914, 0.5572, 0.9914, 0.5572, 0.9703, 0.02083, 0.9692, 0.04547, 0.9692, 0.04547, 0.9903, 0.02083, 0.9903, 0.3491, 0.33, 0.3491, 0.3089, 0.2878, 0.3089, 0.2878, 0.33, 0.1115, 0.9494, 0.1115, 0.9705, 0.05023, 0.9705, 0.05023, 0.9494, 0.1751, 0.8428, 0.1751, 0.8639, 0.2364, 0.8639, 0.2364, 0.8428, 0.5366, 0.697, 0.5612, 0.7215, 0.5612, 0.7828, 0.5366, 0.7582, 0.5366, 0.6337, 0.5612, 0.6092, 0.5612, 0.6704, 0.5366, 0.695, 0.5707, 0.8527, 0.5707, 0.8316, 0.632, 0.8316, 0.632, 0.8527, 0.4954, 0.3006, 0.4954, 0.2842, 0.4778, 0.2886, 0.4778, 0.3006, 0.3511, 0.33, 0.3652, 0.33, 0.3652, 0.3204, 0.3511, 0.3169, 0.6052, 0.6279, 0.5719, 0.6305, 0.5851, 0.5744, 0.6026, 0.573, 0.8008, 0.9406, 0.8008, 0.974, 0.7443, 0.9634, 0.7443, 0.9493, 0.5388, 0.06496, 0.5614, 0.05016, 0.5287, 0.001015, 0.5168, 0.008822, 0.6201, 0.04945, 0.5975, 0.06425, 0.5764, 0.007271, 0.586, 0.001015, 0.1078, 0.9474, 0.1078, 0.9141, 0.05023, 0.9281, 0.05023, 0.9421, 0.4509, 0.2842, 0.4509, 0.3175, 0.3932, 0.3141, 0.3932, 0.2966])
me_cube.materials.append(mat_material)
me_cube.use_remesh_preserve_volume = False
me_cube.use_remesh_preserve_attributes = False
me_cube.use_mirror_vertex_groups = False
me_cube.update()
arm_armature_001 = bpy.data.armatures.new('Armature.001')  # bones are not reproduced
arm_armature_006 = bpy.data.armatures.new('Armature.006')  # bones are not reproduced

# ---- objects
ob_lamp = bpy.data.objects.new('Lamp', light_lamp)
ob_camera = bpy.data.objects.new('Camera', cam_camera)
ob_armature_001 = bpy.data.objects.new('Armature.001', arm_armature_001)
ob_armature_002 = bpy.data.objects.new('Armature.002', arm_armature_006)
ob_cube = bpy.data.objects.new('Cube', me_cube)

# ---- transforms, parenting, visibility, modifiers, constraints
ob_lamp.location = (4.076, 1.005, 5.904)
ob_lamp.rotation_euler = (0.6503, 0.05522, 1.866)
ob_lamp.lock_rotations_4d = False
ob_lamp.empty_display_type = 'ARROWS'
ob_lamp.color = (0.0, 0.0, 0.0, 0.0)
ob_lamp.lineart.crease_threshold = 0.0
ob_camera.location = (7.481, -6.508, 5.344)
ob_camera.rotation_euler = (1.109, 0.01082, 0.8149)
ob_camera.lock_rotations_4d = False
ob_camera.empty_display_type = 'ARROWS'
ob_camera.color = (0.0, 0.0, 0.0, 0.0)
ob_camera.display_type = 'WIRE'
ob_camera.lineart.crease_threshold = 0.0
ob_armature_001.location = (0.09942, 0.00767, -1.284)
ob_armature_001.show_in_front = True
ob_armature_001.lineart.crease_threshold = 0.0
ob_armature_002.location = (0.07923, 0.0241, -0.647)
ob_armature_002.scale = (2.535, 2.535, 2.535)
ob_armature_002.show_in_front = True
ob_armature_002.lineart.crease_threshold = 0.0
ob_cube.parent = ob_armature_002
ob_cube.matrix_parent_inverse = Matrix(((0.3945, 0.0, 0.0, -0.03125), (0.0, 0.3945, 0.0, -0.009508), (0.0, 0.0, 0.3945, 0.2552), (0.0, 0.0, 0.0, 1.0)))
ob_cube.location = (0.0, 0.0, 0.0)
ob_cube.lock_rotations_4d = False
ob_cube.empty_display_type = 'ARROWS'
ob_cube.lineart.crease_threshold = 0.0
_vg = ob_cube.vertex_groups.new(name='Bone.001')
for _i, _w in zip([47, 132, 133, 134, 135, 136, 137, 138, 139, 140, 141, 142, 143, 144, 209, 210, 228, 237, 239, 240, 241, 293, 331, 332, 333, 334, 335, 336, 337, 338, 339, 340, 341, 342, 343, 344, 345, 346, 347, 348, 349, 350, 351, 352, 417, 418, 419, 420, 421, 422, 423, 424, 425, 426, 427, 428, 429, 430, 431, 432, 433, 434, 435, 436, 437, 438, 439, 440, 441, 442, 443, 444, 445, 446, 447, 448, 449, 450], [0.07316, 0.3047, 0.1863, 0.8068, 0.9001, 0.9168, 0.9744, 0.9882, 0.9971, 0.9923, 0.9721, 0.996, 0.986, 0.9583, 0.6811, 0.142, 0.01102, 0.07433, 0.02312, 0.1086, 0.9022, 0.06456, 0.2982, 0.1462, 0.7979, 0.879, 0.9872, 0.8786, 0.909, 0.947, 0.9852, 0.9635, 0.9866, 0.9903, 0.9988, 0.996, 0.9958, 0.9893, 0.9689, 0.9715, 0.995, 0.9832, 0.953, 0.9985, 0.9912, 0.9917, 0.9967, 0.9936, 0.9854, 0.9893, 0.9894, 0.9956, 0.9924, 0.9832, 0.9917, 0.9854, 0.9912, 0.996, 0.9893, 0.9832, 0.9894, 0.995, 0.9854, 0.9917, 0.9912, 0.996, 0.9832, 0.9893, 0.9894, 0.995, 0.9917, 0.996, 0.996, 0.995, 0.9894, 0.9894, 0.995, 0.9917]): _vg.add([_i], _w, 'REPLACE')
_vg = ob_cube.vertex_groups.new(name='Bone.002')
for _i, _w in zip([36, 39, 47, 50, 54, 95, 132, 134, 197, 200, 201, 203, 204, 207, 208, 209, 210, 215, 220, 222, 224, 225, 226, 228, 229, 231, 232, 235, 236, 237, 239, 240, 241, 247, 249, 251, 252, 253, 254, 257, 260, 261, 262, 263, 264, 265, 266, 291, 292, 293, 294, 331, 332, 333, 334, 336, 337, 338, 340, 351], [0.04768, 0.1192, 0.08692, 0.006705, 0.08362, 0.01004, 0.08056, 0.02117, 0.5129, 0.136, 0.509, 0.1933, 0.02157, 0.06451, 0.1052, 0.1531, 0.5424, 0.09178, 0.05595, 0.4707, 0.182, 0.004314, 0.4854, 0.7035, 0.01604, 0.3905, 0.1324, 0.2347, 0.04165, 0.7182, 0.2433, 0.4051, 0.045, 0.09251, 0.965, 0.5051, 0.1462, 0.08754, 0.6893, 0.0407, 0.06355, 0.05991, 0.01637, 0.1268, 0.03576, 0.07913, 0.02598, 0.2986, 0.1052, 0.2679, 0.6647, 0.591, 0.8394, 0.1581, 0.0589, 0.1156, 0.07252, 0.002328, 0.018, 0.02926]): _vg.add([_i], _w, 'REPLACE')
_vg = ob_cube.vertex_groups.new(name='Bone.003')
for _i, _w in zip([197, 200, 201, 202, 203, 208, 210, 215, 220, 222, 224, 226, 228, 229, 231, 232, 235, 237, 239, 247, 251, 252, 253, 254, 257, 260, 261, 262, 263, 264, 265, 266, 275, 276, 277, 278, 279, 280, 281, 282, 283, 284, 285, 286, 287, 288, 289, 290, 291, 294], [0.3766, 0.7308, 0.4879, 0.02947, 0.7807, 0.05037, 0.002964, 0.05713, 0.1136, 0.3954, 0.1626, 0.5134, 0.1245, 0.01382, 0.5606, 0.8139, 0.1322, 0.1014, 0.04234, 0.03598, 0.1532, 0.8167, 0.08444, 0.2748, 0.009226, 0.8818, 0.9209, 0.9267, 0.8324, 0.9248, 0.9006, 0.928, 0.9378, 0.09625, 0.09642, 0.9052, 0.08238, 0.8283, 0.9693, 0.06282, 0.561, 0.05097, 0.07618, 0.8455, 0.5377, 0.0599, 0.08494, 0.9318, 0.1184, 0.1517]): _vg.add([_i], _w, 'REPLACE')
_vg = ob_cube.vertex_groups.new(name='Bone.004')
for _i, _w in zip([262, 264, 267, 268, 269, 270, 271, 272, 273, 274, 275, 276, 277, 278, 279, 280, 281, 282, 283, 284, 285, 286, 287, 288, 289, 290, 307, 308, 309, 310, 311, 312, 313, 314, 315, 316, 317, 318, 319, 320, 321, 322, 323, 324, 325, 326, 327, 328, 329, 330, 393, 394, 395, 396, 397, 398, 399, 400, 401, 402, 403, 404], [0.01637, 0.01086, 0.9875, 0.9889, 0.9887, 0.9922, 0.992, 0.9925, 0.9871, 0.99, 0.05268, 0.903, 0.9031, 0.08923, 0.9173, 0.1685, 0.001549, 0.9368, 0.438, 0.949, 0.9237, 0.1521, 0.4614, 0.94, 0.9145, 0.06183, 0.9924, 0.9932, 0.9932, 0.9951, 0.9951, 0.9956, 0.9923, 0.9941, 0.9987, 0.9988, 0.9989, 0.9991, 0.9991, 0.9993, 0.9987, 0.999, 0.9994, 0.9995, 0.9995, 0.9996, 0.9995, 0.9996, 0.9994, 0.9995, 0.9991, 0.9988, 0.9995, 0.9995, 0.9987, 0.9989, 0.9994, 0.9995, 0.9991, 0.999, 0.9996, 0.9995]): _vg.add([_i], _w, 'REPLACE')
_vg = ob_cube.vertex_groups.new(name='Bone.005')
for _i, _w in zip([16, 17, 19, 20, 21, 23, 25, 26, 27, 28, 29, 30, 32, 34, 35, 36, 38, 39, 40, 41, 42, 43, 44, 46, 47, 48, 50, 51, 54, 55, 56, 58, 59, 60, 61, 62, 63, 66, 94, 95, 132, 193, 194, 196, 197, 198, 199, 200, 202, 204, 205, 206, 207, 208, 210, 211, 212, 213, 214, 215, 216, 218, 220, 222, 223, 224, 225, 227, 228, 229, 230, 231, 232, 233, 235, 236, 237, 238, 239, 240, 242, 243, 244, 245, 247, 248, 251, 252, 253, 255, 256, 257, 258, 259, 260, 263, 291, 292, 293, 294, 331], [0.06072, 0.01395, 0.07892, 0.08441, 0.1107, 0.5805, 0.5986, 0.05328, 0.005588, 0.6807, 0.02324, 0.1366, 0.6747, 0.1089, 0.6548, 0.5762, 0.2019, 0.09745, 0.562, 0.6797, 0.01192, 0.02929, 0.1048, 0.496, 0.0589, 0.1963, 0.7364, 0.06868, 0.2633, 0.0003777, 0.6728, 0.3059, 0.1178, 0.7759, 0.09947, 0.3218, 0.03553, 0.02178, 0.4139, 0.1208, 0.03007, 0.06114, 0.007821, 0.06746, 0.0927, 0.7764, 0.7195, 0.1091, 0.5833, 0.6088, 0.1753, 0.1856, 0.8045, 0.6841, 0.113, 0.06005, 0.08137, 0.04341, 0.004691, 0.7015, 0.02327, 0.1347, 0.6772, 0.1096, 0.6566, 0.5737, 0.8069, 0.2, 0.09517, 0.5695, 0.6865, 0.01976, 0.0277, 0.1053, 0.5501, 0.8194, 0.06054, 0.1989, 0.481, 0.2849, 0.5054, 0.5673, 0.1235, 0.1114, 0.7522, 0.06892, 0.2618, 0.002498, 0.6798, 0.3081, 0.1188, 0.7767, 0.09791, 0.3215, 0.02855, 0.01141, 0.5009, 0.7459, 0.5041, 0.1388, 0.03081]): _vg.add([_i], _w, 'REPLACE')
_vg = ob_cube.vertex_groups.new(name='Bone.007')
for _i, _w in zip([30, 61, 62, 193, 194, 195, 196, 198, 199, 202, 204, 205, 206, 211, 212, 213, 214, 215, 216, 218, 219, 220, 223, 225, 227, 229, 230, 233, 234, 235, 238, 242, 243, 244, 245, 246, 247, 248, 253, 255, 256, 257, 258, 259], [0.008332, 0.003942, 0.01509, 0.1573, 0.11, 0.05735, 0.2787, 0.03956, 0.05705, 0.151, 0.1409, 0.08686, 0.1003, 0.05665, 0.06349, 0.1867, 0.0869, 0.05932, 0.1142, 0.3778, 0.01701, 0.06127, 0.1314, 0.004725, 0.3379, 0.1513, 0.1248, 0.4219, 0.05677, 0.006102, 0.3314, 0.1004, 0.08716, 0.08993, 0.07681, 0.04696, 0.01128, 0.3879, 0.06018, 0.384, 0.3577, 0.05052, 0.3455, 0.3471]): _vg.add([_i], _w, 'REPLACE')
_vg = ob_cube.vertex_groups.new(name='Bone.011')
for _i, _w in zip([16, 17, 18, 19, 23, 25, 26, 27, 28, 29, 30, 31, 32, 35, 38, 40, 41, 44, 45, 46, 48, 49, 50, 51, 53, 56, 58, 59, 60, 61, 62, 193, 194, 196, 198, 199, 205, 206, 211, 212, 213, 216, 217, 218, 219, 223, 225, 230, 233, 234, 242, 243, 244, 245, 248, 250, 255, 258, 259], [0.1829, 0.09705, 0.08057, 0.1738, 0.1535, 0.152, 0.1356, 0.08298, 0.06295, 0.1411, 0.4462, 0.09438, 0.06363, 0.1495, 0.3219, 0.1542, 0.1464, 0.5196, 0.1186, 0.006664, 0.3483, 0.04201, 0.02074, 0.4937, 0.2297, 0.0622, 0.4345, 0.3569, 0.05778, 0.4241, 0.3876, 0.01089, 0.01145, 0.004938, 0.07822, 0.09199, 0.5259, 0.4338, 0.55, 0.4301, 0.01007, 0.01087, 0.656, 0.1214, 0.06083, 0.04214, 0.02716, 0.02604, 0.1167, 0.07976, 0.2091, 0.2098, 0.4556, 0.5531, 0.1222, 0.2214, 0.07411, 0.126, 0.08584]): _vg.add([_i], _w, 'REPLACE')
_vg = ob_cube.vertex_groups.new(name='Bone.013')
for _i, _w in zip([16, 17, 18, 19, 23, 25, 26, 27, 28, 29, 30, 31, 32, 33, 35, 38, 40, 41, 44, 45, 46, 48, 49, 50, 51, 53, 56, 58, 59, 60, 61, 62, 102, 103, 104, 105, 106, 198, 199, 205, 206, 211, 212, 217, 218, 233, 234, 242, 243, 244, 245, 248, 250, 258, 259], [0.7239, 0.7893, 0.8539, 0.6919, 0.1719, 0.1623, 0.7455, 0.8721, 0.06854, 0.7842, 0.3122, 0.7995, 0.0702, 0.9294, 0.1015, 0.427, 0.2049, 0.08839, 0.3095, 0.72, 0.005925, 0.4174, 0.9134, 0.00239, 0.366, 0.6365, 0.07715, 0.191, 0.5046, 0.03971, 0.3642, 0.1942, 0.02208, 0.001776, 0.05041, 0.006002, 0.02238, 0.01347, 0.04057, 0.09723, 0.1263, 0.1528, 0.1896, 0.1511, 0.02826, 0.001264, 0.006235, 0.07959, 0.05831, 0.149, 0.119, 0.007069, 0.0526, 0.03237, 0.012]): _vg.add([_i], _w, 'REPLACE')
_vg = ob_cube.vertex_groups.new(name='Bone.014')
for _i, _w in zip([17, 18, 19, 26, 30, 31, 33, 45, 53, 61, 96, 97, 98, 99, 100, 101, 102, 103, 104, 105, 106, 107], [0.06197, 0.02192, 0.007614, 0.03493, 0.0001153, 0.07316, 0.02968, 0.1006, 0.06669, 0.01934, 0.9979, 0.9963, 0.9961, 0.9982, 0.9985, 0.9981, 0.956, 0.9646, 0.9397, 0.97, 0.9596, 0.9759]): _vg.add([_i], _w, 'REPLACE')
_vg = ob_cube.vertex_groups.new(name='Bone.010')
for _i, _w in zip([30, 44, 45, 51, 53, 61, 62, 193, 194, 195, 196, 198, 199, 202, 204, 205, 206, 211, 212, 213, 214, 215, 216, 217, 218, 219, 220, 221, 223, 227, 229, 230, 233, 234, 235, 238, 242, 243, 244, 245, 246, 247, 248, 250, 253, 255, 256, 257, 258, 259, 295, 296, 298, 301, 302, 303, 304, 305, 306], [0.02844, 0.002833, 0.006544, 0.008965, 0.05353, 0.03273, 0.0112, 0.7411, 0.7897, 0.9027, 0.599, 0.01414, 0.03717, 0.163, 0.1623, 0.09985, 0.1254, 0.1572, 0.1933, 0.7036, 0.875, 0.06879, 0.8145, 0.153, 0.3004, 0.823, 0.06709, 0.9598, 0.09636, 0.4031, 0.2012, 0.08858, 0.3178, 0.7471, 0.01041, 0.4212, 0.07746, 0.0594, 0.1496, 0.1223, 0.9262, 0.003933, 0.3772, 0.6437, 0.07556, 0.1937, 0.503, 0.03543, 0.3591, 0.1854, 0.02368, 0.01831, 0.009901, 0.2185, 0.05502, 0.7302, 0.909, 0.7887, 0.1386]): _vg.add([_i], _w, 'REPLACE')
_vg = ob_cube.vertex_groups.new(name='Bone.012')
for _i, _w in zip([194, 219, 234, 250, 295, 296, 297, 298, 299, 300, 301, 302, 303, 304, 305, 306], [0.003141, 0.05574, 0.06347, 0.06002, 0.9629, 0.9652, 0.9784, 0.9699, 0.9919, 0.9945, 0.7717, 0.9355, 0.2571, 0.08834, 0.2076, 0.8585]): _vg.add([_i], _w, 'REPLACE')
_vg = ob_cube.vertex_groups.new(name='Bone.006')
for _i, _w in zip([20, 21, 22, 23, 24, 25, 28, 32, 34, 35, 36, 37, 39, 40, 41, 42, 43, 46, 47, 50, 52, 54, 55, 56, 57, 60, 63, 64, 65, 66, 67, 68, 69, 94, 95, 132, 133, 134, 135, 136, 144, 207, 208, 209, 210, 224, 225, 228, 236, 237, 239, 240, 241, 247, 251, 292, 293, 331, 333, 334], [0.6358, 0.5523, 0.5361, 0.03836, 0.445, 0.05275, 0.1364, 0.1141, 0.5817, 0.001738, 0.251, 0.4986, 0.7034, 0.04728, 0.01831, 0.7245, 0.3171, 0.3492, 0.7248, 0.1248, 0.9621, 0.5405, 0.1928, 0.1236, 0.7841, 0.05497, 0.2229, 0.06346, 0.06957, 0.2006, 0.03957, 0.111, 0.1041, 0.4482, 0.7276, 0.563, 0.7965, 0.1436, 0.0944, 0.0624, 0.02065, 0.05964, 0.09907, 0.1373, 0.155, 0.02328, 0.007278, 0.02374, 0.04674, 0.03774, 0.1563, 0.1926, 0.0456, 0.004175, 0.03868, 0.0815, 0.1471, 0.05094, 0.005888, 0.05251]): _vg.add([_i], _w, 'REPLACE')
_vg = ob_cube.vertex_groups.new(name='Bone.008')
for _i, _w in zip([20, 21, 22, 24, 28, 32, 34, 36, 37, 39, 42, 43, 46, 47, 54, 55, 56, 57, 63, 64, 65, 66, 67, 68, 69, 78, 79, 80, 81, 82, 83, 84, 85, 86, 87, 88, 89, 90, 91, 92, 93, 94, 95, 239], [0.2627, 0.3093, 0.4623, 0.5343, 0.01616, 0.05515, 0.2838, 0.07472, 0.5011, 0.07873, 0.2302, 0.626, 0.07627, 0.05381, 0.08461, 0.773, 0.05332, 0.1801, 0.7171, 0.9306, 0.9169, 0.7512, 0.9504, 0.8761, 0.8692, 0.9514, 0.08943, 0.08645, 0.9546, 0.08027, 0.9522, 0.957, 0.07897, 0.9365, 0.09874, 0.1126, 0.9343, 0.9632, 0.08642, 0.1125, 0.9261, 0.06263, 0.09638, 0.0005971]): _vg.add([_i], _w, 'REPLACE')
_vg = ob_cube.vertex_groups.new(name='Bone.009')
for _i, _w in zip([70, 71, 72, 73, 74, 75, 76, 77, 78, 79, 80, 81, 82, 83, 84, 85, 86, 87, 88, 89, 90, 91, 92, 93, 108, 109, 110, 111, 112, 113, 114, 115, 116, 117, 118, 119, 120, 121, 122, 123, 124, 125, 126, 127, 128, 129, 130, 131, 405, 406, 407, 408, 409, 410, 411, 412, 413, 414, 415, 416], [0.9891, 0.9819, 0.991, 0.9844, 0.9888, 0.9904, 0.9904, 0.9817, 0.02523, 0.9098, 0.9132, 0.03062, 0.9195, 0.04054, 0.01386, 0.9201, 0.05954, 0.901, 0.8867, 0.05786, 0.02077, 0.9134, 0.8855, 0.05414, 0.9936, 0.9879, 0.9951, 0.9898, 0.993, 0.9946, 0.9948, 0.9882, 0.9989, 0.9974, 0.9993, 0.998, 0.9986, 0.9991, 0.9992, 0.9976, 0.9994, 0.9989, 0.9996, 0.9991, 0.9992, 0.9994, 0.9996, 0.9989, 0.9989, 0.9992, 0.9994, 0.9996, 0.9993, 0.9991, 0.9996, 0.9994, 0.9976, 0.9974, 0.9989, 0.9989]): _vg.add([_i], _w, 'REPLACE')
_m = ob_cube.modifiers.new('Armature', 'ARMATURE')
_m.object = ob_armature_002

# ---- collection membership
col_collection_1.objects.link(ob_lamp)
col_collection_1.objects.link(ob_camera)
col_collection_1.objects.link(ob_armature_001)
col_collection_1.objects.link(ob_armature_002)
col_collection_1.objects.link(ob_cube)

# ---- scene / render settings (as saved in the file)
scene.camera = ob_camera
scene.frame_start = 1; scene.frame_end = 250; scene.frame_set(3)
scene.render.engine = 'BLENDER_EEVEE_NEXT'
scene.render.resolution_percentage = 50
scene.render.dither_intensity = 0.0
scene.cycles.use_denoising = False
scene.cycles.samples = 10
scene.cycles.sampling_pattern = 'TABULATED_SOBOL'
scene.cycles.light_sampling_threshold = 0.0
scene.cycles.use_adaptive_sampling = False
scene.cycles.use_light_tree = False
scene.cycles.blur_glossy = 0.0
scene.cycles.pixel_filter_type = 'GAUSSIAN'
scene.cycles.sample_clamp_indirect = 0.0
scene.view_settings.view_transform = 'Standard'
bpy.context.view_layer.update()
